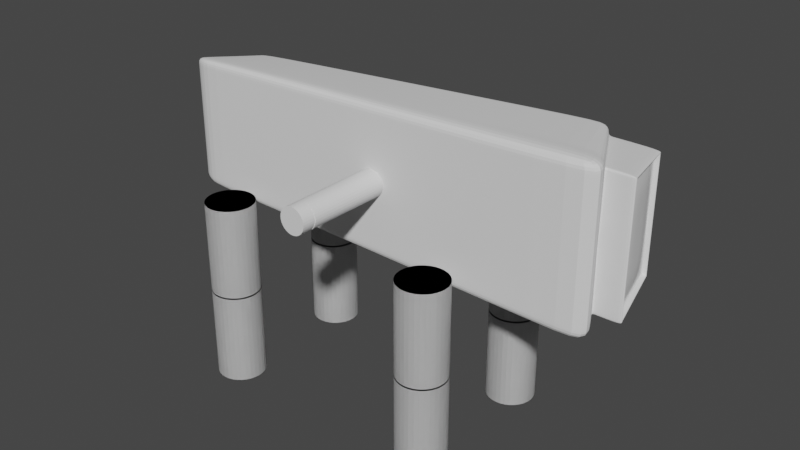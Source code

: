 # Source: robot_dog.blend  (saved by Blender 2.93.20; exported with 4.5.12 LTS)
import bpy
from mathutils import Matrix  # noqa: F401  (used for matrix-valued properties, if any)

bpy.ops.wm.read_factory_settings(use_empty=True)
scene = bpy.context.scene
scene.name = 'Scene'

# ---- collections
col_collection = bpy.data.collections.new('Collection'); scene.collection.children.link(col_collection)

# ---- world
world_world = bpy.data.worlds.new('World'); scene.world = world_world
world_world.use_nodes = True; world_world.node_tree.nodes.clear()
_N = world_world.node_tree.nodes; _L = world_world.node_tree.links
n0 = _N.new('ShaderNodeOutputWorld'); n0.name = 'World Output'; n0.location = (300, 300)
n1 = _N.new('ShaderNodeBackground'); n1.name = 'Background'; n1.location = (10, 300)
n1.inputs[0].default_value = (0.05088, 0.05088, 0.05088, 1.0)
_L.new(n1.outputs[0], n0.inputs[0])
n0.is_active_output = True
world_world.color = (0.05088, 0.05088, 0.05088)
world_world.use_sun_shadow = False
world_world.sun_shadow_jitter_overblur = 0.0

# ---- meshes
me_cube_003 = bpy.data.meshes.new('Cube.003')
me_cube_003.from_pydata([(-0.9187, 0.01932, 1.079), (-1.0, 0.01932, 1.432), (-0.9187, 0.2398, 1.079), (-1.0, 0.3018, 1.432), (0.765, 0.01538, 0.9477), (1.048, 0.0138, 1.432), (0.7647, 0.3065, 0.9477), (1.047, 0.3777, 1.432), (-0.9187, 0.2272, 1.079), (-1.0, 0.2533, 1.432), (0.7651, 0.269, 0.9477), (1.048, 0.3101, 1.432), (-1.061, 0.006743, 1.391), (-1.061, 0.2928, 1.391), (0.968, 0.355, 1.304), (-1.061, 0.2602, 1.391), (-0.9647, 0.2452, 1.101), (0.7941, 0.3108, 0.9689), (-0.9556, 0.2244, 1.101), (-0.9647, 0.01386, 1.101), (0.6681, 0.3048, 0.9477), (0.8058, 0.3643, 1.432), (0.6683, 0.01584, 0.9477), (0.8065, 0.01399, 1.432), (0.8065, 0.3008, 1.432), (0.6684, 0.2687, 0.9477), (0.733, 0.3459, 1.304), (0.7065, 0.311, 0.9689), (-0.8554, 0.2468, 1.079), (-0.8661, 0.01932, 1.432), (-0.8554, 0.2284, 1.079), (-0.8661, 0.3111, 1.432), (-0.8554, 0.01932, 1.079), (-0.8661, 0.2579, 1.432), (-0.9317, 0.304, 1.391), (-0.9055, 0.2557, 1.101), (0.9599, 0.00122, 1.288), (0.8041, 0.009179, 0.9868), (1.067, 0.005512, 1.29), (0.9985, 0.009179, 0.9868), (1.068, 0.2847, 1.29), (0.9991, 0.2566, 0.9851), (0.8329, 0.009179, 0.9868), (0.9886, 0.002162, 1.288), (0.9743, 0.006266, 1.304), (0.9693, 0.0009289, 1.305), (0.8, 0.01514, 0.9689), (0.7901, 0.009525, 0.9697), (0.9742, 0.2942, 1.304), (0.9721, 0.2992, 1.299), (0.9714, 0.3056, 1.309), (0.8036, 0.2693, 0.9744), (0.8, 0.2633, 0.9689), (0.7912, 0.2739, 0.9652), (1.097, 0.2942, 1.304), (1.098, 0.2859, 1.292), (1.093, 0.2992, 1.299), (1.097, 0.001946, 1.304), (1.098, 0.003176, 1.292), (1.018, 0.2693, 0.9744), (1.023, 0.2575, 0.9802), (1.015, 0.2633, 0.9689), (1.015, 0.0081, 0.9689), (1.023, 0.007869, 0.9803), (0.989, 0.2992, 1.299), (0.9925, 0.2942, 1.304), (1.003, 0.2942, 1.304), (1.001, 0.2992, 1.299), (0.8263, 0.0201, 0.9804), (0.8184, 0.01514, 0.9689), (0.8294, 0.01514, 0.9689), (0.9925, 0.006266, 1.304), (0.9948, 0.01238, 1.292), (1.004, 0.006266, 1.304), (0.8206, 0.2693, 0.9744), (0.8329, 0.2693, 0.9744), (0.8294, 0.2633, 0.9689), (0.8184, 0.2633, 0.9689), (-0.9187, 0.2164, 1.079), (1.048, 0.2946, 1.432), (-1.0, 0.2411, 1.432), (0.7651, 0.2558, 0.9477), (-1.061, 0.2471, 1.391), (-0.9561, 0.2134, 1.101), (0.8065, 0.2859, 1.432), (0.6684, 0.2555, 0.9477), (-0.8554, 0.2175, 1.079), (-0.8661, 0.2455, 1.432), (0.9977, 0.2438, 0.9852), (1.068, 0.2702, 1.29), (0.9713, 0.2898, 1.309), (0.9742, 0.2792, 1.304), (0.8, 0.2504, 0.9689), (0.7911, 0.2601, 0.9654), (1.097, 0.2792, 1.304), (1.098, 0.2717, 1.292), (1.023, 0.2452, 0.9802), (1.015, 0.2504, 0.9689), (0.8294, 0.2504, 0.9689), (0.8184, 0.2504, 0.9689), (1.003, 0.2792, 1.304), (0.9925, 0.2792, 1.304), (-1.056, 0.00706, 1.372), (-1.056, 0.2907, 1.372), (0.9603, 0.353, 1.289), (-1.056, 0.2587, 1.372), (0.7318, 0.3443, 1.289), (-0.9305, 0.3018, 1.372), (0.9529, 0.001574, 1.274), (1.064, 0.005676, 1.277), (1.065, 0.2834, 1.277), (0.9817, 0.002474, 1.274), (0.9645, 0.2978, 1.284), (0.9634, 0.3042, 1.294), (1.094, 0.2846, 1.279), (1.09, 0.2978, 1.284), (0.9938, 0.2978, 1.284), (0.9815, 0.2978, 1.284), (1.063, 0.269, 1.277), (-1.056, 0.2456, 1.372), (-0.9692, 0.2474, 1.12), (0.8021, 0.3128, 0.9844), (-0.9604, 0.2261, 1.12), (0.7077, 0.3126, 0.9844), (-0.9067, 0.2579, 1.12), (0.8113, 0.008811, 1.001), (1.002, 0.009009, 1.001), (1.001, 0.2579, 0.9992), (0.8113, 0.2706, 0.9894), (1.026, 0.2588, 0.9947), (0.8407, 0.2706, 0.9894), (-0.9609, 0.215, 1.12), (-0.9692, 0.01353, 1.12), (0.8401, 0.008854, 1.001), (0.7995, 0.2753, 0.9811), (1.021, 0.2706, 0.9894), (0.8284, 0.2706, 0.9894), (0.9997, 0.245, 0.9993), (1.033, 0.257, 1.138), (1.064, 0.1373, 1.277), (1.043, 0.007342, 1.139), (1.001, 0.127, 1.0), (1.043, 0.1322, 1.138), (1.047, 0.263, 1.207), (1.063, 0.2032, 1.277), (1.027, 0.008176, 1.07), (0.9998, 0.186, 0.9997), (1.016, 0.251, 1.069), (1.064, 0.0715, 1.277), (1.059, 0.006509, 1.208), (1.001, 0.06801, 1.0), (1.043, 0.1946, 1.138), (1.043, 0.06975, 1.139), (1.059, 0.1348, 1.207), (1.027, 0.1296, 1.069), (1.027, 0.06888, 1.069), (1.059, 0.07063, 1.208), (1.057, 0.1989, 1.207), (1.026, 0.1903, 1.069)], [], [(15, 9, 3, 13), (26, 21, 7, 14), (45, 36, 43, 72), (85, 81, 4, 22), (87, 80, 1, 29), (31, 3, 9, 33), (20, 6, 10, 25), (104, 14, 50, 113), (82, 80, 9, 15), (119, 82, 15, 105), (112, 49, 64, 117), (106, 26, 14, 104), (105, 15, 13, 103), (8, 18, 16, 2), (20, 27, 17, 6), (92, 52, 77, 99), (95, 89, 40, 55), (78, 83, 18, 8), (28, 35, 27, 20), (107, 34, 26, 106), (28, 20, 25, 30), (7, 21, 24, 11), (79, 84, 23, 5), (86, 85, 22, 32), (34, 31, 21, 26), (13, 3, 31, 34), (78, 86, 32, 0), (2, 28, 30, 8), (103, 13, 34, 107), (2, 16, 35, 28), (21, 31, 33, 24), (84, 87, 29, 23), (127, 41, 60, 129), (72, 43, 38, 58), (98, 76, 61, 97), (100, 73, 57, 94), (137, 88, 41, 127), (116, 67, 56, 115), (42, 68, 63, 39), (88, 39, 63, 96), (133, 42, 39, 126), (125, 37, 42, 133), (37, 47, 68, 42), (91, 44, 71, 101), (14, 7, 11, 50), (81, 93, 47, 4), (6, 17, 53, 10), (48, 49, 50), (51, 52, 53), (54, 55, 56), (59, 60, 61), (64, 65, 66, 67), (68, 69, 70), (71, 72, 73), (74, 75, 76, 77), (90, 45, 44, 91), (128, 51, 53, 134), (92, 46, 47, 93), (64, 49, 48, 65), (70, 62, 63, 68), (71, 44, 45, 72), (94, 57, 58, 95), (129, 60, 59, 135), (96, 63, 62, 97), (77, 52, 51, 74), (56, 67, 66, 54), (46, 69, 68, 47), (57, 73, 72, 58), (61, 76, 75, 59), (98, 70, 69, 99), (100, 66, 65, 101), (130, 75, 74, 136), (90, 79, 5, 45), (50, 11, 79, 90), (73, 100, 101, 71), (76, 98, 99, 77), (60, 96, 97, 61), (54, 94, 95, 55), (52, 92, 93, 53), (50, 90, 91, 48), (10, 53, 93, 81), (48, 91, 101, 65), (41, 88, 96, 60), (126, 39, 88, 137, 146, 141, 150), (66, 100, 94, 54), (70, 98, 97, 62), (24, 33, 87, 84), (8, 30, 86, 78), (30, 25, 85, 86), (11, 24, 84, 79), (0, 19, 83, 78), (58, 38, 89, 95), (46, 92, 99, 69), (102, 12, 82, 119), (12, 1, 80, 82), (33, 9, 80, 87), (25, 10, 81, 85), (132, 102, 119, 131), (38, 109, 148, 139, 144, 118, 89), (67, 116, 117, 64), (55, 114, 115, 56), (49, 112, 113, 50), (36, 108, 111, 43), (43, 111, 109, 38), (130, 116, 115, 135), (89, 118, 110, 40), (40, 110, 114, 55), (120, 103, 107, 124), (124, 107, 106, 123), (122, 105, 103, 120), (123, 106, 104, 121), (128, 112, 117, 136), (131, 119, 105, 122), (121, 104, 113, 134), (17, 121, 134, 53), (83, 131, 122, 18), (51, 128, 136, 74), (27, 123, 121, 17), (18, 122, 120, 16), (35, 124, 123, 27), (16, 120, 124, 35), (75, 130, 135, 59), (19, 132, 131, 83), (158, 146, 137, 147), (116, 130, 136, 117), (114, 129, 135, 115), (112, 128, 134, 113), (108, 125, 133, 111), (111, 133, 126, 145, 140, 149, 109), (118, 143, 138, 147, 137, 127, 110), (110, 127, 129, 114), (157, 151, 138, 143), (156, 152, 142, 153), (155, 150, 141, 154), (152, 155, 154, 142), (140, 145, 155, 152), (145, 126, 150, 155), (148, 156, 153, 139), (109, 149, 156, 148), (149, 140, 152, 156), (144, 157, 143, 118), (139, 153, 157, 144), (153, 142, 151, 157), (151, 158, 147, 138), (142, 154, 158, 151), (154, 141, 146, 158)])
_uv = me_cube_003.uv_layers.new(name='UVMap')
_uv.uv.foreach_set('vector', [0.5, 0.125, 0.625, 0.125, 0.625, 0.25, 0.5, 0.25, 0.5, 0.375, 0.625, 0.375, 0.625, 0.5, 0.5, 0.5, 0.0, 0.0, 0.0, 0.0, 0.0, 0.0, 0.0, 0.0, 0.25, 0.6315, 0.375, 0.6315, 0.375, 0.75, 0.25, 0.75, 0.8125, 0.6315, 0.875, 0.6315, 0.875, 0.75, 0.8125, 0.75, 0.8125, 0.5, 0.875, 0.5, 0.875, 0.625, 0.8125, 0.625, 0.25, 0.5, 0.375, 0.5, 0.375, 0.625, 0.25, 0.625, 0.4972, 0.5, 0.5, 0.5, 0.5009, 0.6129, 0.498, 0.6127, 0.5, 0.1185, 0.625, 0.1185, 0.625, 0.125, 0.5, 0.125, 0.4972, 0.1185, 0.5, 0.1185, 0.5, 0.125, 0.4972, 0.125, 0.4963, 0.625, 0.499, 0.625, 0.499, 0.625, 0.4963, 0.625, 0.4972, 0.375, 0.5, 0.375, 0.5, 0.5, 0.4972, 0.5, 0.4972, 0.125, 0.5, 0.125, 0.5, 0.25, 0.4972, 0.25, 0.375, 0.125, 0.4375, 0.125, 0.4375, 0.25, 0.375, 0.25, 0.375, 0.375, 0.4375, 0.375, 0.4375, 0.5, 0.375, 0.5, 0.4375, 0.6339, 0.4375, 0.6276, 0.4375, 0.6276, 0.4375, 0.6339, 0.4988, 0.6346, 0.497, 0.6389, 0.497, 0.6328, 0.4988, 0.6282, 0.375, 0.1185, 0.4375, 0.1185, 0.4375, 0.125, 0.375, 0.125, 0.375, 0.3125, 0.4375, 0.3125, 0.4375, 0.375, 0.375, 0.375, 0.4972, 0.3125, 0.5, 0.3125, 0.5, 0.375, 0.4972, 0.375, 0.1875, 0.5, 0.25, 0.5, 0.25, 0.625, 0.1875, 0.625, 0.625, 0.5, 0.75, 0.5, 0.75, 0.625, 0.625, 0.625, 0.625, 0.6315, 0.75, 0.6315, 0.75, 0.75, 0.625, 0.75, 0.1875, 0.6315, 0.25, 0.6315, 0.25, 0.75, 0.1875, 0.75, 0.5, 0.3125, 0.625, 0.3125, 0.625, 0.375, 0.5, 0.375, 0.5, 0.25, 0.625, 0.25, 0.625, 0.3125, 0.5, 0.3125, 0.125, 0.6315, 0.1875, 0.6315, 0.1875, 0.75, 0.125, 0.75, 0.125, 0.5, 0.1875, 0.5, 0.1875, 0.625, 0.125, 0.625, 0.4972, 0.25, 0.5, 0.25, 0.5, 0.3125, 0.4972, 0.3125, 0.375, 0.25, 0.4375, 0.25, 0.4375, 0.3125, 0.375, 0.3125, 0.75, 0.5, 0.8125, 0.5, 0.8125, 0.625, 0.75, 0.625, 0.75, 0.6315, 0.8125, 0.6315, 0.8125, 0.75, 0.75, 0.75, 0.4431, 0.6336, 0.4405, 0.6336, 0.4383, 0.6274, 0.4411, 0.6274, 0.0, 0.0, 0.0, 0.0, 0.0, 0.0, 0.0, 0.0, 0.4375, 0.6339, 0.4375, 0.6276, 0.4375, 0.6276, 0.4375, 0.6339, 0.5, 0.6336, 0.5, 0.7477, 0.5, 0.7477, 0.5, 0.6336, 0.4431, 0.6396, 0.4405, 0.6397, 0.4405, 0.6336, 0.4431, 0.6336, 0.4963, 0.625, 0.499, 0.625, 0.499, 0.625, 0.4963, 0.625, 0.0, 0.0, 0.0, 0.0, 0.0, 0.0, 0.0, 0.0, 0.0, 0.0, 0.0, 0.0, 0.0, 0.0, 0.0, 0.0, 0.0, 0.0, 0.0, 0.0, 0.0, 0.0, 0.0, 0.0, 0.0, 0.0, 0.0, 0.0, 0.0, 0.0, 0.0, 0.0, 0.0, 0.0, 0.0, 0.0, 0.0, 0.0, 0.0, 0.0, 0.5, 0.6336, 0.5, 0.7477, 0.5, 0.7477, 0.5, 0.6336, 0.5, 0.5, 0.625, 0.5, 0.625, 0.625, 0.5046, 0.6126, 0.375, 0.6315, 0.4291, 0.6292, 0.4321, 0.7503, 0.375, 0.75, 0.375, 0.5, 0.4375, 0.5, 0.4291, 0.6095, 0.375, 0.625, 0.5, 0.6273, 0.499, 0.625, 0.5045, 0.6227, 0.4385, 0.625, 0.4375, 0.6276, 0.4367, 0.6083, 0.5, 0.6273, 0.4988, 0.6282, 0.499, 0.625, 0.4385, 0.625, 0.4382, 0.625, 0.4375, 0.625, 0.499, 0.625, 0.5, 0.6273, 0.5, 0.6273, 0.499, 0.625, 0.4375, 0.7501, 0.4375, 0.75, 0.4375, 0.7474, 0.5, 0.7477, 0.5, 0.75, 0.5, 0.7477, 0.4385, 0.625, 0.4385, 0.625, 0.4375, 0.6276, 0.4375, 0.6276, 0.5044, 0.6293, 0.5009, 0.75, 0.5, 0.7477, 0.5, 0.6336, 0.4413, 0.625, 0.4385, 0.625, 0.4367, 0.6083, 0.4397, 0.6085, 0.4375, 0.6339, 0.4375, 0.7474, 0.4321, 0.7503, 0.4291, 0.6292, 0.499, 0.625, 0.499, 0.625, 0.5, 0.6273, 0.5, 0.6273, 0.4375, 0.7474, 0.4375, 0.7474, 0.4375, 0.75, 0.4375, 0.75, 0.5, 0.7477, 0.5, 0.7477, 0.5, 0.75, 0.5, 0.75, 0.5, 0.6336, 0.5, 0.7477, 0.499, 0.75, 0.4988, 0.6346, 0.4411, 0.6274, 0.4383, 0.6274, 0.4385, 0.625, 0.4413, 0.625, 0.4375, 0.6337, 0.4375, 0.75, 0.4375, 0.7474, 0.4375, 0.6339, 0.4375, 0.6276, 0.4375, 0.6276, 0.4385, 0.625, 0.4385, 0.625, 0.499, 0.625, 0.499, 0.625, 0.5, 0.6273, 0.5, 0.6273, 0.4375, 0.7474, 0.4375, 0.7474, 0.4375, 0.75, 0.4375, 0.75, 0.5, 0.7477, 0.5, 0.7477, 0.5, 0.75, 0.5, 0.75, 0.4375, 0.6276, 0.4375, 0.6276, 0.4385, 0.625, 0.4385, 0.625, 0.4375, 0.6339, 0.4375, 0.7474, 0.4375, 0.7474, 0.4375, 0.6339, 0.5, 0.6336, 0.5, 0.6273, 0.5, 0.6273, 0.5, 0.6336, 0.4413, 0.625, 0.4385, 0.625, 0.4385, 0.625, 0.4413, 0.625, 0.5044, 0.6293, 0.625, 0.6315, 0.625, 0.75, 0.5009, 0.75, 0.5045, 0.6227, 0.625, 0.625, 0.625, 0.6315, 0.5044, 0.6293, 0.5, 0.7477, 0.5, 0.6336, 0.5, 0.6336, 0.5, 0.7477, 0.4375, 0.6276, 0.4375, 0.6339, 0.4375, 0.6339, 0.4375, 0.6276, 0.4375, 0.6273, 0.4375, 0.6337, 0.4375, 0.6339, 0.4375, 0.6276, 0.5, 0.6273, 0.5, 0.6336, 0.4988, 0.6346, 0.4988, 0.6282, 0.4375, 0.6276, 0.4375, 0.6339, 0.4291, 0.6292, 0.429, 0.6225, 0.5045, 0.6227, 0.5044, 0.6293, 0.5, 0.6336, 0.5, 0.6273, 0.375, 0.625, 0.429, 0.6225, 0.4291, 0.6292, 0.375, 0.6315, 0.5, 0.6273, 0.5, 0.6336, 0.5, 0.6336, 0.5, 0.6273, 0.0, 0.0, 0.0, 0.0, 0.0, 0.0, 0.0, 0.0, 0.4434, 0.75, 0.4408, 0.75, 0.4405, 0.6397, 0.4431, 0.6396, 0.4432, 0.6672, 0.4433, 0.6948, 0.4433, 0.7224, 0.5, 0.6273, 0.5, 0.6336, 0.5, 0.6336, 0.5, 0.6273, 0.4375, 0.7474, 0.4375, 0.6339, 0.4375, 0.6339, 0.4375, 0.7474, 0.75, 0.625, 0.8125, 0.625, 0.8125, 0.6315, 0.75, 0.6315, 0.125, 0.625, 0.1875, 0.625, 0.1875, 0.6315, 0.125, 0.6315, 0.1875, 0.625, 0.25, 0.625, 0.25, 0.6315, 0.1875, 0.6315, 0.625, 0.625, 0.75, 0.625, 0.75, 0.6315, 0.625, 0.6315, 0.375, 0.0, 0.4375, 0.0, 0.4375, 0.1185, 0.375, 0.1185, 0.499, 0.75, 0.4969, 0.75, 0.497, 0.6389, 0.4988, 0.6346, 0.4375, 0.7474, 0.4375, 0.6339, 0.4375, 0.6339, 0.4375, 0.7474, 0.4972, 0.0, 0.5, 0.0, 0.5, 0.1185, 0.4972, 0.1185, 0.5, 0.0, 0.625, 0.0, 0.625, 0.1185, 0.5, 0.1185, 0.8125, 0.625, 0.875, 0.625, 0.875, 0.6315, 0.8125, 0.6315, 0.25, 0.625, 0.375, 0.625, 0.375, 0.6315, 0.25, 0.6315, 0.4404, 0.0, 0.4972, 0.0, 0.4972, 0.1185, 0.4404, 0.1185, 0.4969, 0.75, 0.4944, 0.75, 0.4944, 0.7222, 0.4944, 0.6945, 0.4944, 0.6667, 0.4945, 0.639, 0.497, 0.6389, 0.499, 0.625, 0.4963, 0.625, 0.4963, 0.625, 0.499, 0.625, 0.4988, 0.6282, 0.4961, 0.6282, 0.4963, 0.625, 0.499, 0.625, 0.499, 0.625, 0.4963, 0.625, 0.498, 0.6127, 0.5009, 0.6129, 0.0, 0.0, 0.0, 0.0, 0.0, 0.0, 0.0, 0.0, 0.0, 0.0, 0.0, 0.0, 0.0, 0.0, 0.0, 0.0, 0.4413, 0.625, 0.4963, 0.625, 0.4963, 0.625, 0.4413, 0.625, 0.497, 0.6389, 0.4945, 0.639, 0.4945, 0.6329, 0.497, 0.6328, 0.497, 0.6328, 0.4945, 0.6329, 0.4961, 0.6282, 0.4988, 0.6282, 0.4404, 0.25, 0.4972, 0.25, 0.4972, 0.3125, 0.4404, 0.3125, 0.4404, 0.3125, 0.4972, 0.3125, 0.4972, 0.375, 0.4404, 0.375, 0.4404, 0.125, 0.4972, 0.125, 0.4972, 0.25, 0.4404, 0.25, 0.4404, 0.375, 0.4972, 0.375, 0.4972, 0.5, 0.4404, 0.5, 0.4413, 0.625, 0.4963, 0.625, 0.4963, 0.625, 0.4413, 0.625, 0.4404, 0.1185, 0.4972, 0.1185, 0.4972, 0.125, 0.4404, 0.125, 0.4404, 0.5, 0.4972, 0.5, 0.498, 0.6127, 0.4397, 0.6085, 0.4375, 0.5, 0.4404, 0.5, 0.4397, 0.6085, 0.4367, 0.6083, 0.4375, 0.1185, 0.4404, 0.1185, 0.4404, 0.125, 0.4375, 0.125, 0.4385, 0.625, 0.4413, 0.625, 0.4413, 0.625, 0.4385, 0.625, 0.4375, 0.375, 0.4404, 0.375, 0.4404, 0.5, 0.4375, 0.5, 0.4375, 0.125, 0.4404, 0.125, 0.4404, 0.25, 0.4375, 0.25, 0.4375, 0.3125, 0.4404, 0.3125, 0.4404, 0.375, 0.4375, 0.375, 0.4375, 0.25, 0.4404, 0.25, 0.4404, 0.3125, 0.4375, 0.3125, 0.4385, 0.625, 0.4413, 0.625, 0.4413, 0.625, 0.4385, 0.625, 0.4375, 0.0, 0.4404, 0.0, 0.4404, 0.1185, 0.4375, 0.1185, 0.456, 0.6671, 0.4432, 0.6672, 0.4431, 0.6396, 0.456, 0.6395, 0.4963, 0.625, 0.4413, 0.625, 0.4413, 0.625, 0.4963, 0.625, 0.4961, 0.6282, 0.4411, 0.6274, 0.4413, 0.625, 0.4963, 0.625, 0.4963, 0.625, 0.4413, 0.625, 0.4397, 0.6085, 0.498, 0.6127, 0.0, 0.0, 0.0, 0.0, 0.0, 0.0, 0.0, 0.0, 0.0, 0.0, 0.0, 0.0, 0.0, 0.0, 0.0, 0.0, 0.0, 0.0, 0.0, 0.0, 0.0, 0.0, 0.4945, 0.639, 0.4816, 0.6391, 0.4688, 0.6393, 0.456, 0.6395, 0.4431, 0.6396, 0.4431, 0.6336, 0.4945, 0.6329, 0.4945, 0.6329, 0.4431, 0.6336, 0.4411, 0.6274, 0.4961, 0.6282, 0.4816, 0.6668, 0.4688, 0.667, 0.4688, 0.6393, 0.4816, 0.6391, 0.4816, 0.7223, 0.4689, 0.7223, 0.4689, 0.6946, 0.4816, 0.6946, 0.4561, 0.7224, 0.4433, 0.7224, 0.4433, 0.6948, 0.4561, 0.6947, 0.4689, 0.7223, 0.4561, 0.7224, 0.4561, 0.6947, 0.4689, 0.6946, 0.4689, 0.75, 0.4562, 0.75, 0.4561, 0.7224, 0.4689, 0.7223, 0.4562, 0.75, 0.4434, 0.75, 0.4433, 0.7224, 0.4561, 0.7224, 0.4944, 0.7222, 0.4816, 0.7223, 0.4816, 0.6946, 0.4944, 0.6945, 0.4944, 0.75, 0.4816, 0.75, 0.4816, 0.7223, 0.4944, 0.7222, 0.4816, 0.75, 0.4689, 0.75, 0.4689, 0.7223, 0.4816, 0.7223, 0.4944, 0.6667, 0.4816, 0.6668, 0.4816, 0.6391, 0.4945, 0.639, 0.4944, 0.6945, 0.4816, 0.6946, 0.4816, 0.6668, 0.4944, 0.6667, 0.4816, 0.6946, 0.4689, 0.6946, 0.4688, 0.667, 0.4816, 0.6668, 0.4688, 0.667, 0.456, 0.6671, 0.456, 0.6395, 0.4688, 0.6393, 0.4689, 0.6946, 0.4561, 0.6947, 0.456, 0.6671, 0.4688, 0.667, 0.4561, 0.6947, 0.4433, 0.6948, 0.4432, 0.6672, 0.456, 0.6671])
me_cube_003.materials.append(None)
me_cube_003.use_remesh_fix_poles = True
me_cube_003.use_remesh_preserve_attributes = False
me_cube_003.use_mirror_x = True
me_cube_003.update()
me_cylinder_001 = bpy.data.meshes.new('Cylinder.001')
me_cylinder_001.from_pydata([(0.0, 1.0, -1.0), (0.0, 1.0, 1.0), (0.1951, 0.9808, -1.0), (0.1951, 0.9808, 1.0), (0.3827, 0.9239, -1.0), (0.3827, 0.9239, 1.0), (0.5556, 0.8315, -1.0), (0.5556, 0.8315, 1.0), (0.7071, 0.7071, -1.0), (0.7071, 0.7071, 1.0), (0.8315, 0.5556, -1.0), (0.8315, 0.5556, 1.0), (0.9239, 0.3827, -1.0), (0.9239, 0.3827, 1.0), (0.9808, 0.1951, -1.0), (0.9808, 0.1951, 1.0), (1.0, -4.371e-08, -1.0), (1.0, -4.371e-08, 1.0), (0.9808, -0.1951, -1.0), (0.9808, -0.1951, 1.0), (0.9239, -0.3827, -1.0), (0.9239, -0.3827, 1.0), (0.8315, -0.5556, -1.0), (0.8315, -0.5556, 1.0), (0.7071, -0.7071, -1.0), (0.7071, -0.7071, 1.0), (0.5556, -0.8315, -1.0), (0.5556, -0.8315, 1.0), (0.3827, -0.9239, -1.0), (0.3827, -0.9239, 1.0), (0.1951, -0.9808, -1.0), (0.1951, -0.9808, 1.0), (-8.742e-08, -1.0, -1.0), (-8.742e-08, -1.0, 1.0), (-0.1951, -0.9808, -1.0), (-0.1951, -0.9808, 1.0), (-0.3827, -0.9239, -1.0), (-0.3827, -0.9239, 1.0), (-0.5556, -0.8315, -1.0), (-0.5556, -0.8315, 1.0), (-0.7071, -0.7071, -1.0), (-0.7071, -0.7071, 1.0), (-0.8315, -0.5556, -1.0), (-0.8315, -0.5556, 1.0), (-0.9239, -0.3827, -1.0), (-0.9239, -0.3827, 1.0), (-0.9808, -0.1951, -1.0), (-0.9808, -0.1951, 1.0), (-1.0, 1.192e-08, -1.0), (-1.0, 1.192e-08, 1.0), (-0.9808, 0.1951, -1.0), (-0.9808, 0.1951, 1.0), (-0.9239, 0.3827, -1.0), (-0.9239, 0.3827, 1.0), (-0.8315, 0.5556, -1.0), (-0.8315, 0.5556, 1.0), (-0.7071, 0.7071, -1.0), (-0.7071, 0.7071, 1.0), (-0.5556, 0.8315, -1.0), (-0.5556, 0.8315, 1.0), (-0.3827, 0.9239, -1.0), (-0.3827, 0.9239, 1.0), (-0.1951, 0.9808, -1.0), (-0.1951, 0.9808, 1.0)], [], [(0, 1, 3, 2), (2, 3, 5, 4), (4, 5, 7, 6), (6, 7, 9, 8), (8, 9, 11, 10), (10, 11, 13, 12), (12, 13, 15, 14), (14, 15, 17, 16), (16, 17, 19, 18), (18, 19, 21, 20), (20, 21, 23, 22), (22, 23, 25, 24), (24, 25, 27, 26), (26, 27, 29, 28), (28, 29, 31, 30), (30, 31, 33, 32), (32, 33, 35, 34), (34, 35, 37, 36), (36, 37, 39, 38), (38, 39, 41, 40), (40, 41, 43, 42), (42, 43, 45, 44), (44, 45, 47, 46), (46, 47, 49, 48), (48, 49, 51, 50), (50, 51, 53, 52), (52, 53, 55, 54), (54, 55, 57, 56), (56, 57, 59, 58), (58, 59, 61, 60), (3, 1, 63, 61, 59, 57, 55, 53, 51, 49, 47, 45, 43, 41, 39, 37, 35, 33, 31, 29, 27, 25, 23, 21, 19, 17, 15, 13, 11, 9, 7, 5), (60, 61, 63, 62), (62, 63, 1, 0), (0, 2, 4, 6, 8, 10, 12, 14, 16, 18, 20, 22, 24, 26, 28, 30, 32, 34, 36, 38, 40, 42, 44, 46, 48, 50, 52, 54, 56, 58, 60, 62)])
_uv = me_cylinder_001.uv_layers.new(name='UVMap')
_uv.uv.foreach_set('vector', [1.0, 0.5, 1.0, 1.0, 0.9688, 1.0, 0.9688, 0.5, 0.9688, 0.5, 0.9688, 1.0, 0.9375, 1.0, 0.9375, 0.5, 0.9375, 0.5, 0.9375, 1.0, 0.9062, 1.0, 0.9062, 0.5, 0.9062, 0.5, 0.9062, 1.0, 0.875, 1.0, 0.875, 0.5, 0.875, 0.5, 0.875, 1.0, 0.8438, 1.0, 0.8438, 0.5, 0.8438, 0.5, 0.8438, 1.0, 0.8125, 1.0, 0.8125, 0.5, 0.8125, 0.5, 0.8125, 1.0, 0.7812, 1.0, 0.7812, 0.5, 0.7812, 0.5, 0.7812, 1.0, 0.75, 1.0, 0.75, 0.5, 0.75, 0.5, 0.75, 1.0, 0.7188, 1.0, 0.7188, 0.5, 0.7188, 0.5, 0.7188, 1.0, 0.6875, 1.0, 0.6875, 0.5, 0.6875, 0.5, 0.6875, 1.0, 0.6562, 1.0, 0.6562, 0.5, 0.6562, 0.5, 0.6562, 1.0, 0.625, 1.0, 0.625, 0.5, 0.625, 0.5, 0.625, 1.0, 0.5938, 1.0, 0.5938, 0.5, 0.5938, 0.5, 0.5938, 1.0, 0.5625, 1.0, 0.5625, 0.5, 0.5625, 0.5, 0.5625, 1.0, 0.5312, 1.0, 0.5312, 0.5, 0.5312, 0.5, 0.5312, 1.0, 0.5, 1.0, 0.5, 0.5, 0.5, 0.5, 0.5, 1.0, 0.4688, 1.0, 0.4688, 0.5, 0.4688, 0.5, 0.4688, 1.0, 0.4375, 1.0, 0.4375, 0.5, 0.4375, 0.5, 0.4375, 1.0, 0.4062, 1.0, 0.4062, 0.5, 0.4062, 0.5, 0.4062, 1.0, 0.375, 1.0, 0.375, 0.5, 0.375, 0.5, 0.375, 1.0, 0.3438, 1.0, 0.3438, 0.5, 0.3438, 0.5, 0.3438, 1.0, 0.3125, 1.0, 0.3125, 0.5, 0.3125, 0.5, 0.3125, 1.0, 0.2812, 1.0, 0.2812, 0.5, 0.2812, 0.5, 0.2812, 1.0, 0.25, 1.0, 0.25, 0.5, 0.25, 0.5, 0.25, 1.0, 0.2188, 1.0, 0.2188, 0.5, 0.2188, 0.5, 0.2188, 1.0, 0.1875, 1.0, 0.1875, 0.5, 0.1875, 0.5, 0.1875, 1.0, 0.1562, 1.0, 0.1562, 0.5, 0.1562, 0.5, 0.1562, 1.0, 0.125, 1.0, 0.125, 0.5, 0.125, 0.5, 0.125, 1.0, 0.09375, 1.0, 0.09375, 0.5, 0.09375, 0.5, 0.09375, 1.0, 0.0625, 1.0, 0.0625, 0.5, 0.2968, 0.4854, 0.25, 0.49, 0.2032, 0.4854, 0.1582, 0.4717, 0.1167, 0.4496, 0.08029, 0.4197, 0.05045, 0.3833, 0.02827, 0.3418, 0.01461, 0.2968, 0.01, 0.25, 0.01461, 0.2032, 0.02827, 0.1582, 0.05045, 0.1167, 0.08029, 0.08029, 0.1167, 0.05045, 0.1582, 0.02827, 0.2032, 0.01461, 0.25, 0.01, 0.2968, 0.01461, 0.3418, 0.02827, 0.3833, 0.05045, 0.4197, 0.08029, 0.4496, 0.1167, 0.4717, 0.1582, 0.4854, 0.2032, 0.49, 0.25, 0.4854, 0.2968, 0.4717, 0.3418, 0.4496, 0.3833, 0.4197, 0.4197, 0.3833, 0.4496, 0.3418, 0.4717, 0.0625, 0.5, 0.0625, 1.0, 0.03125, 1.0, 0.03125, 0.5, 0.03125, 0.5, 0.03125, 1.0, 0.0, 1.0, 0.0, 0.5, 0.75, 0.49, 0.7968, 0.4854, 0.8418, 0.4717, 0.8833, 0.4496, 0.9197, 0.4197, 0.9496, 0.3833, 0.9717, 0.3418, 0.9854, 0.2968, 0.99, 0.25, 0.9854, 0.2032, 0.9717, 0.1582, 0.9496, 0.1167, 0.9197, 0.08029, 0.8833, 0.05045, 0.8418, 0.02827, 0.7968, 0.01461, 0.75, 0.01, 0.7032, 0.01461, 0.6582, 0.02827, 0.6167, 0.05045, 0.5803, 0.08029, 0.5504, 0.1167, 0.5283, 0.1582, 0.5146, 0.2032, 0.51, 0.25, 0.5146, 0.2968, 0.5283, 0.3418, 0.5504, 0.3833, 0.5803, 0.4197, 0.6167, 0.4496, 0.6582, 0.4717, 0.7032, 0.4854])
me_cylinder_001.use_remesh_fix_poles = True
me_cylinder_001.use_remesh_preserve_attributes = False
me_cylinder_001.update()
me_cylinder_002 = bpy.data.meshes.new('Cylinder.002')
me_cylinder_002.from_pydata([(0.0, 1.0, -1.0), (0.0, 1.0, 1.0), (0.1951, 0.9808, -1.0), (0.1951, 0.9808, 1.0), (0.3827, 0.9239, -1.0), (0.3827, 0.9239, 1.0), (0.5556, 0.8315, -1.0), (0.5556, 0.8315, 1.0), (0.7071, 0.7071, -1.0), (0.7071, 0.7071, 1.0), (0.8315, 0.5556, -1.0), (0.8315, 0.5556, 1.0), (0.9239, 0.3827, -1.0), (0.9239, 0.3827, 1.0), (0.9808, 0.1951, -1.0), (0.9808, 0.1951, 1.0), (1.0, -4.371e-08, -1.0), (1.0, -4.371e-08, 1.0), (0.9808, -0.1951, -1.0), (0.9808, -0.1951, 1.0), (0.9239, -0.3827, -1.0), (0.9239, -0.3827, 1.0), (0.8315, -0.5556, -1.0), (0.8315, -0.5556, 1.0), (0.7071, -0.7071, -1.0), (0.7071, -0.7071, 1.0), (0.5556, -0.8315, -1.0), (0.5556, -0.8315, 1.0), (0.3827, -0.9239, -1.0), (0.3827, -0.9239, 1.0), (0.1951, -0.9808, -1.0), (0.1951, -0.9808, 1.0), (-8.742e-08, -1.0, -1.0), (-8.742e-08, -1.0, 1.0), (-0.1951, -0.9808, -1.0), (-0.1951, -0.9808, 1.0), (-0.3827, -0.9239, -1.0), (-0.3827, -0.9239, 1.0), (-0.5556, -0.8315, -1.0), (-0.5556, -0.8315, 1.0), (-0.7071, -0.7071, -1.0), (-0.7071, -0.7071, 1.0), (-0.8315, -0.5556, -1.0), (-0.8315, -0.5556, 1.0), (-0.9239, -0.3827, -1.0), (-0.9239, -0.3827, 1.0), (-0.9808, -0.1951, -1.0), (-0.9808, -0.1951, 1.0), (-1.0, 1.192e-08, -1.0), (-1.0, 1.192e-08, 1.0), (-0.9808, 0.1951, -1.0), (-0.9808, 0.1951, 1.0), (-0.9239, 0.3827, -1.0), (-0.9239, 0.3827, 1.0), (-0.8315, 0.5556, -1.0), (-0.8315, 0.5556, 1.0), (-0.7071, 0.7071, -1.0), (-0.7071, 0.7071, 1.0), (-0.5556, 0.8315, -1.0), (-0.5556, 0.8315, 1.0), (-0.3827, 0.9239, -1.0), (-0.3827, 0.9239, 1.0), (-0.1951, 0.9808, -1.0), (-0.1951, 0.9808, 1.0)], [], [(0, 1, 3, 2), (2, 3, 5, 4), (4, 5, 7, 6), (6, 7, 9, 8), (8, 9, 11, 10), (10, 11, 13, 12), (12, 13, 15, 14), (14, 15, 17, 16), (16, 17, 19, 18), (18, 19, 21, 20), (20, 21, 23, 22), (22, 23, 25, 24), (24, 25, 27, 26), (26, 27, 29, 28), (28, 29, 31, 30), (30, 31, 33, 32), (32, 33, 35, 34), (34, 35, 37, 36), (36, 37, 39, 38), (38, 39, 41, 40), (40, 41, 43, 42), (42, 43, 45, 44), (44, 45, 47, 46), (46, 47, 49, 48), (48, 49, 51, 50), (50, 51, 53, 52), (52, 53, 55, 54), (54, 55, 57, 56), (56, 57, 59, 58), (58, 59, 61, 60), (3, 1, 63, 61, 59, 57, 55, 53, 51, 49, 47, 45, 43, 41, 39, 37, 35, 33, 31, 29, 27, 25, 23, 21, 19, 17, 15, 13, 11, 9, 7, 5), (60, 61, 63, 62), (62, 63, 1, 0), (0, 2, 4, 6, 8, 10, 12, 14, 16, 18, 20, 22, 24, 26, 28, 30, 32, 34, 36, 38, 40, 42, 44, 46, 48, 50, 52, 54, 56, 58, 60, 62)])
_uv = me_cylinder_002.uv_layers.new(name='UVMap')
_uv.uv.foreach_set('vector', [1.0, 0.5, 1.0, 1.0, 0.9688, 1.0, 0.9688, 0.5, 0.9688, 0.5, 0.9688, 1.0, 0.9375, 1.0, 0.9375, 0.5, 0.9375, 0.5, 0.9375, 1.0, 0.9062, 1.0, 0.9062, 0.5, 0.9062, 0.5, 0.9062, 1.0, 0.875, 1.0, 0.875, 0.5, 0.875, 0.5, 0.875, 1.0, 0.8438, 1.0, 0.8438, 0.5, 0.8438, 0.5, 0.8438, 1.0, 0.8125, 1.0, 0.8125, 0.5, 0.8125, 0.5, 0.8125, 1.0, 0.7812, 1.0, 0.7812, 0.5, 0.7812, 0.5, 0.7812, 1.0, 0.75, 1.0, 0.75, 0.5, 0.75, 0.5, 0.75, 1.0, 0.7188, 1.0, 0.7188, 0.5, 0.7188, 0.5, 0.7188, 1.0, 0.6875, 1.0, 0.6875, 0.5, 0.6875, 0.5, 0.6875, 1.0, 0.6562, 1.0, 0.6562, 0.5, 0.6562, 0.5, 0.6562, 1.0, 0.625, 1.0, 0.625, 0.5, 0.625, 0.5, 0.625, 1.0, 0.5938, 1.0, 0.5938, 0.5, 0.5938, 0.5, 0.5938, 1.0, 0.5625, 1.0, 0.5625, 0.5, 0.5625, 0.5, 0.5625, 1.0, 0.5312, 1.0, 0.5312, 0.5, 0.5312, 0.5, 0.5312, 1.0, 0.5, 1.0, 0.5, 0.5, 0.5, 0.5, 0.5, 1.0, 0.4688, 1.0, 0.4688, 0.5, 0.4688, 0.5, 0.4688, 1.0, 0.4375, 1.0, 0.4375, 0.5, 0.4375, 0.5, 0.4375, 1.0, 0.4062, 1.0, 0.4062, 0.5, 0.4062, 0.5, 0.4062, 1.0, 0.375, 1.0, 0.375, 0.5, 0.375, 0.5, 0.375, 1.0, 0.3438, 1.0, 0.3438, 0.5, 0.3438, 0.5, 0.3438, 1.0, 0.3125, 1.0, 0.3125, 0.5, 0.3125, 0.5, 0.3125, 1.0, 0.2812, 1.0, 0.2812, 0.5, 0.2812, 0.5, 0.2812, 1.0, 0.25, 1.0, 0.25, 0.5, 0.25, 0.5, 0.25, 1.0, 0.2188, 1.0, 0.2188, 0.5, 0.2188, 0.5, 0.2188, 1.0, 0.1875, 1.0, 0.1875, 0.5, 0.1875, 0.5, 0.1875, 1.0, 0.1562, 1.0, 0.1562, 0.5, 0.1562, 0.5, 0.1562, 1.0, 0.125, 1.0, 0.125, 0.5, 0.125, 0.5, 0.125, 1.0, 0.09375, 1.0, 0.09375, 0.5, 0.09375, 0.5, 0.09375, 1.0, 0.0625, 1.0, 0.0625, 0.5, 0.2968, 0.4854, 0.25, 0.49, 0.2032, 0.4854, 0.1582, 0.4717, 0.1167, 0.4496, 0.08029, 0.4197, 0.05045, 0.3833, 0.02827, 0.3418, 0.01461, 0.2968, 0.01, 0.25, 0.01461, 0.2032, 0.02827, 0.1582, 0.05045, 0.1167, 0.08029, 0.08029, 0.1167, 0.05045, 0.1582, 0.02827, 0.2032, 0.01461, 0.25, 0.01, 0.2968, 0.01461, 0.3418, 0.02827, 0.3833, 0.05045, 0.4197, 0.08029, 0.4496, 0.1167, 0.4717, 0.1582, 0.4854, 0.2032, 0.49, 0.25, 0.4854, 0.2968, 0.4717, 0.3418, 0.4496, 0.3833, 0.4197, 0.4197, 0.3833, 0.4496, 0.3418, 0.4717, 0.0625, 0.5, 0.0625, 1.0, 0.03125, 1.0, 0.03125, 0.5, 0.03125, 0.5, 0.03125, 1.0, 0.0, 1.0, 0.0, 0.5, 0.75, 0.49, 0.7968, 0.4854, 0.8418, 0.4717, 0.8833, 0.4496, 0.9197, 0.4197, 0.9496, 0.3833, 0.9717, 0.3418, 0.9854, 0.2968, 0.99, 0.25, 0.9854, 0.2032, 0.9717, 0.1582, 0.9496, 0.1167, 0.9197, 0.08029, 0.8833, 0.05045, 0.8418, 0.02827, 0.7968, 0.01461, 0.75, 0.01, 0.7032, 0.01461, 0.6582, 0.02827, 0.6167, 0.05045, 0.5803, 0.08029, 0.5504, 0.1167, 0.5283, 0.1582, 0.5146, 0.2032, 0.51, 0.25, 0.5146, 0.2968, 0.5283, 0.3418, 0.5504, 0.3833, 0.5803, 0.4197, 0.6167, 0.4496, 0.6582, 0.4717, 0.7032, 0.4854])
me_cylinder_002.use_remesh_fix_poles = True
me_cylinder_002.use_remesh_preserve_attributes = False
me_cylinder_002.update()
me_cylinder_006 = bpy.data.meshes.new('Cylinder.006')
me_cylinder_006.from_pydata([(0.0, 1.0, -1.0), (0.0, 1.0, 1.0), (0.1951, 0.9808, -1.0), (0.1951, 0.9808, 1.0), (0.3827, 0.9239, -1.0), (0.3827, 0.9239, 1.0), (0.5556, 0.8315, -1.0), (0.5556, 0.8315, 1.0), (0.7071, 0.7071, -1.0), (0.7071, 0.7071, 1.0), (0.8315, 0.5556, -1.0), (0.8315, 0.5556, 1.0), (0.9239, 0.3827, -1.0), (0.9239, 0.3827, 1.0), (0.9808, 0.1951, -1.0), (0.9808, 0.1951, 1.0), (1.0, -4.371e-08, -1.0), (1.0, -4.371e-08, 1.0), (0.9808, -0.1951, -1.0), (0.9808, -0.1951, 1.0), (0.9239, -0.3827, -1.0), (0.9239, -0.3827, 1.0), (0.8315, -0.5556, -1.0), (0.8315, -0.5556, 1.0), (0.7071, -0.7071, -1.0), (0.7071, -0.7071, 1.0), (0.5556, -0.8315, -1.0), (0.5556, -0.8315, 1.0), (0.3827, -0.9239, -1.0), (0.3827, -0.9239, 1.0), (0.1951, -0.9808, -1.0), (0.1951, -0.9808, 1.0), (-8.742e-08, -1.0, -1.0), (-8.742e-08, -1.0, 1.0), (-0.1951, -0.9808, -1.0), (-0.1951, -0.9808, 1.0), (-0.3827, -0.9239, -1.0), (-0.3827, -0.9239, 1.0), (-0.5556, -0.8315, -1.0), (-0.5556, -0.8315, 1.0), (-0.7071, -0.7071, -1.0), (-0.7071, -0.7071, 1.0), (-0.8315, -0.5556, -1.0), (-0.8315, -0.5556, 1.0), (-0.9239, -0.3827, -1.0), (-0.9239, -0.3827, 1.0), (-0.9808, -0.1951, -1.0), (-0.9808, -0.1951, 1.0), (-1.0, 1.192e-08, -1.0), (-1.0, 1.192e-08, 1.0), (-0.9808, 0.1951, -1.0), (-0.9808, 0.1951, 1.0), (-0.9239, 0.3827, -1.0), (-0.9239, 0.3827, 1.0), (-0.8315, 0.5556, -1.0), (-0.8315, 0.5556, 1.0), (-0.7071, 0.7071, -1.0), (-0.7071, 0.7071, 1.0), (-0.5556, 0.8315, -1.0), (-0.5556, 0.8315, 1.0), (-0.3827, 0.9239, -1.0), (-0.3827, 0.9239, 1.0), (-0.1951, 0.9808, -1.0), (-0.1951, 0.9808, 1.0)], [], [(0, 1, 3, 2), (2, 3, 5, 4), (4, 5, 7, 6), (6, 7, 9, 8), (8, 9, 11, 10), (10, 11, 13, 12), (12, 13, 15, 14), (14, 15, 17, 16), (16, 17, 19, 18), (18, 19, 21, 20), (20, 21, 23, 22), (22, 23, 25, 24), (24, 25, 27, 26), (26, 27, 29, 28), (28, 29, 31, 30), (30, 31, 33, 32), (32, 33, 35, 34), (34, 35, 37, 36), (36, 37, 39, 38), (38, 39, 41, 40), (40, 41, 43, 42), (42, 43, 45, 44), (44, 45, 47, 46), (46, 47, 49, 48), (48, 49, 51, 50), (50, 51, 53, 52), (52, 53, 55, 54), (54, 55, 57, 56), (56, 57, 59, 58), (58, 59, 61, 60), (3, 1, 63, 61, 59, 57, 55, 53, 51, 49, 47, 45, 43, 41, 39, 37, 35, 33, 31, 29, 27, 25, 23, 21, 19, 17, 15, 13, 11, 9, 7, 5), (60, 61, 63, 62), (62, 63, 1, 0), (0, 2, 4, 6, 8, 10, 12, 14, 16, 18, 20, 22, 24, 26, 28, 30, 32, 34, 36, 38, 40, 42, 44, 46, 48, 50, 52, 54, 56, 58, 60, 62)])
_uv = me_cylinder_006.uv_layers.new(name='UVMap')
_uv.uv.foreach_set('vector', [1.0, 0.5, 1.0, 1.0, 0.9688, 1.0, 0.9688, 0.5, 0.9688, 0.5, 0.9688, 1.0, 0.9375, 1.0, 0.9375, 0.5, 0.9375, 0.5, 0.9375, 1.0, 0.9062, 1.0, 0.9062, 0.5, 0.9062, 0.5, 0.9062, 1.0, 0.875, 1.0, 0.875, 0.5, 0.875, 0.5, 0.875, 1.0, 0.8438, 1.0, 0.8438, 0.5, 0.8438, 0.5, 0.8438, 1.0, 0.8125, 1.0, 0.8125, 0.5, 0.8125, 0.5, 0.8125, 1.0, 0.7812, 1.0, 0.7812, 0.5, 0.7812, 0.5, 0.7812, 1.0, 0.75, 1.0, 0.75, 0.5, 0.75, 0.5, 0.75, 1.0, 0.7188, 1.0, 0.7188, 0.5, 0.7188, 0.5, 0.7188, 1.0, 0.6875, 1.0, 0.6875, 0.5, 0.6875, 0.5, 0.6875, 1.0, 0.6562, 1.0, 0.6562, 0.5, 0.6562, 0.5, 0.6562, 1.0, 0.625, 1.0, 0.625, 0.5, 0.625, 0.5, 0.625, 1.0, 0.5938, 1.0, 0.5938, 0.5, 0.5938, 0.5, 0.5938, 1.0, 0.5625, 1.0, 0.5625, 0.5, 0.5625, 0.5, 0.5625, 1.0, 0.5312, 1.0, 0.5312, 0.5, 0.5312, 0.5, 0.5312, 1.0, 0.5, 1.0, 0.5, 0.5, 0.5, 0.5, 0.5, 1.0, 0.4688, 1.0, 0.4688, 0.5, 0.4688, 0.5, 0.4688, 1.0, 0.4375, 1.0, 0.4375, 0.5, 0.4375, 0.5, 0.4375, 1.0, 0.4062, 1.0, 0.4062, 0.5, 0.4062, 0.5, 0.4062, 1.0, 0.375, 1.0, 0.375, 0.5, 0.375, 0.5, 0.375, 1.0, 0.3438, 1.0, 0.3438, 0.5, 0.3438, 0.5, 0.3438, 1.0, 0.3125, 1.0, 0.3125, 0.5, 0.3125, 0.5, 0.3125, 1.0, 0.2812, 1.0, 0.2812, 0.5, 0.2812, 0.5, 0.2812, 1.0, 0.25, 1.0, 0.25, 0.5, 0.25, 0.5, 0.25, 1.0, 0.2188, 1.0, 0.2188, 0.5, 0.2188, 0.5, 0.2188, 1.0, 0.1875, 1.0, 0.1875, 0.5, 0.1875, 0.5, 0.1875, 1.0, 0.1562, 1.0, 0.1562, 0.5, 0.1562, 0.5, 0.1562, 1.0, 0.125, 1.0, 0.125, 0.5, 0.125, 0.5, 0.125, 1.0, 0.09375, 1.0, 0.09375, 0.5, 0.09375, 0.5, 0.09375, 1.0, 0.0625, 1.0, 0.0625, 0.5, 0.2968, 0.4854, 0.25, 0.49, 0.2032, 0.4854, 0.1582, 0.4717, 0.1167, 0.4496, 0.08029, 0.4197, 0.05045, 0.3833, 0.02827, 0.3418, 0.01461, 0.2968, 0.01, 0.25, 0.01461, 0.2032, 0.02827, 0.1582, 0.05045, 0.1167, 0.08029, 0.08029, 0.1167, 0.05045, 0.1582, 0.02827, 0.2032, 0.01461, 0.25, 0.01, 0.2968, 0.01461, 0.3418, 0.02827, 0.3833, 0.05045, 0.4197, 0.08029, 0.4496, 0.1167, 0.4717, 0.1582, 0.4854, 0.2032, 0.49, 0.25, 0.4854, 0.2968, 0.4717, 0.3418, 0.4496, 0.3833, 0.4197, 0.4197, 0.3833, 0.4496, 0.3418, 0.4717, 0.0625, 0.5, 0.0625, 1.0, 0.03125, 1.0, 0.03125, 0.5, 0.03125, 0.5, 0.03125, 1.0, 0.0, 1.0, 0.0, 0.5, 0.75, 0.49, 0.7968, 0.4854, 0.8418, 0.4717, 0.8833, 0.4496, 0.9197, 0.4197, 0.9496, 0.3833, 0.9717, 0.3418, 0.9854, 0.2968, 0.99, 0.25, 0.9854, 0.2032, 0.9717, 0.1582, 0.9496, 0.1167, 0.9197, 0.08029, 0.8833, 0.05045, 0.8418, 0.02827, 0.7968, 0.01461, 0.75, 0.01, 0.7032, 0.01461, 0.6582, 0.02827, 0.6167, 0.05045, 0.5803, 0.08029, 0.5504, 0.1167, 0.5283, 0.1582, 0.5146, 0.2032, 0.51, 0.25, 0.5146, 0.2968, 0.5283, 0.3418, 0.5504, 0.3833, 0.5803, 0.4197, 0.6167, 0.4496, 0.6582, 0.4717, 0.7032, 0.4854])
me_cylinder_006.use_remesh_fix_poles = True
me_cylinder_006.use_remesh_preserve_attributes = False
me_cylinder_006.update()
me_cylinder_007 = bpy.data.meshes.new('Cylinder.007')
me_cylinder_007.from_pydata([(0.0, 1.0, -1.0), (0.0, 1.0, 1.0), (0.1951, 0.9808, -1.0), (0.1951, 0.9808, 1.0), (0.3827, 0.9239, -1.0), (0.3827, 0.9239, 1.0), (0.5556, 0.8315, -1.0), (0.5556, 0.8315, 1.0), (0.7071, 0.7071, -1.0), (0.7071, 0.7071, 1.0), (0.8315, 0.5556, -1.0), (0.8315, 0.5556, 1.0), (0.9239, 0.3827, -1.0), (0.9239, 0.3827, 1.0), (0.9808, 0.1951, -1.0), (0.9808, 0.1951, 1.0), (1.0, -4.371e-08, -1.0), (1.0, -4.371e-08, 1.0), (0.9808, -0.1951, -1.0), (0.9808, -0.1951, 1.0), (0.9239, -0.3827, -1.0), (0.9239, -0.3827, 1.0), (0.8315, -0.5556, -1.0), (0.8315, -0.5556, 1.0), (0.7071, -0.7071, -1.0), (0.7071, -0.7071, 1.0), (0.5556, -0.8315, -1.0), (0.5556, -0.8315, 1.0), (0.3827, -0.9239, -1.0), (0.3827, -0.9239, 1.0), (0.1951, -0.9808, -1.0), (0.1951, -0.9808, 1.0), (-8.742e-08, -1.0, -1.0), (-8.742e-08, -1.0, 1.0), (-0.1951, -0.9808, -1.0), (-0.1951, -0.9808, 1.0), (-0.3827, -0.9239, -1.0), (-0.3827, -0.9239, 1.0), (-0.5556, -0.8315, -1.0), (-0.5556, -0.8315, 1.0), (-0.7071, -0.7071, -1.0), (-0.7071, -0.7071, 1.0), (-0.8315, -0.5556, -1.0), (-0.8315, -0.5556, 1.0), (-0.9239, -0.3827, -1.0), (-0.9239, -0.3827, 1.0), (-0.9808, -0.1951, -1.0), (-0.9808, -0.1951, 1.0), (-1.0, 1.192e-08, -1.0), (-1.0, 1.192e-08, 1.0), (-0.9808, 0.1951, -1.0), (-0.9808, 0.1951, 1.0), (-0.9239, 0.3827, -1.0), (-0.9239, 0.3827, 1.0), (-0.8315, 0.5556, -1.0), (-0.8315, 0.5556, 1.0), (-0.7071, 0.7071, -1.0), (-0.7071, 0.7071, 1.0), (-0.5556, 0.8315, -1.0), (-0.5556, 0.8315, 1.0), (-0.3827, 0.9239, -1.0), (-0.3827, 0.9239, 1.0), (-0.1951, 0.9808, -1.0), (-0.1951, 0.9808, 1.0)], [], [(0, 1, 3, 2), (2, 3, 5, 4), (4, 5, 7, 6), (6, 7, 9, 8), (8, 9, 11, 10), (10, 11, 13, 12), (12, 13, 15, 14), (14, 15, 17, 16), (16, 17, 19, 18), (18, 19, 21, 20), (20, 21, 23, 22), (22, 23, 25, 24), (24, 25, 27, 26), (26, 27, 29, 28), (28, 29, 31, 30), (30, 31, 33, 32), (32, 33, 35, 34), (34, 35, 37, 36), (36, 37, 39, 38), (38, 39, 41, 40), (40, 41, 43, 42), (42, 43, 45, 44), (44, 45, 47, 46), (46, 47, 49, 48), (48, 49, 51, 50), (50, 51, 53, 52), (52, 53, 55, 54), (54, 55, 57, 56), (56, 57, 59, 58), (58, 59, 61, 60), (3, 1, 63, 61, 59, 57, 55, 53, 51, 49, 47, 45, 43, 41, 39, 37, 35, 33, 31, 29, 27, 25, 23, 21, 19, 17, 15, 13, 11, 9, 7, 5), (60, 61, 63, 62), (62, 63, 1, 0), (0, 2, 4, 6, 8, 10, 12, 14, 16, 18, 20, 22, 24, 26, 28, 30, 32, 34, 36, 38, 40, 42, 44, 46, 48, 50, 52, 54, 56, 58, 60, 62)])
_uv = me_cylinder_007.uv_layers.new(name='UVMap')
_uv.uv.foreach_set('vector', [1.0, 0.5, 1.0, 1.0, 0.9688, 1.0, 0.9688, 0.5, 0.9688, 0.5, 0.9688, 1.0, 0.9375, 1.0, 0.9375, 0.5, 0.9375, 0.5, 0.9375, 1.0, 0.9062, 1.0, 0.9062, 0.5, 0.9062, 0.5, 0.9062, 1.0, 0.875, 1.0, 0.875, 0.5, 0.875, 0.5, 0.875, 1.0, 0.8438, 1.0, 0.8438, 0.5, 0.8438, 0.5, 0.8438, 1.0, 0.8125, 1.0, 0.8125, 0.5, 0.8125, 0.5, 0.8125, 1.0, 0.7812, 1.0, 0.7812, 0.5, 0.7812, 0.5, 0.7812, 1.0, 0.75, 1.0, 0.75, 0.5, 0.75, 0.5, 0.75, 1.0, 0.7188, 1.0, 0.7188, 0.5, 0.7188, 0.5, 0.7188, 1.0, 0.6875, 1.0, 0.6875, 0.5, 0.6875, 0.5, 0.6875, 1.0, 0.6562, 1.0, 0.6562, 0.5, 0.6562, 0.5, 0.6562, 1.0, 0.625, 1.0, 0.625, 0.5, 0.625, 0.5, 0.625, 1.0, 0.5938, 1.0, 0.5938, 0.5, 0.5938, 0.5, 0.5938, 1.0, 0.5625, 1.0, 0.5625, 0.5, 0.5625, 0.5, 0.5625, 1.0, 0.5312, 1.0, 0.5312, 0.5, 0.5312, 0.5, 0.5312, 1.0, 0.5, 1.0, 0.5, 0.5, 0.5, 0.5, 0.5, 1.0, 0.4688, 1.0, 0.4688, 0.5, 0.4688, 0.5, 0.4688, 1.0, 0.4375, 1.0, 0.4375, 0.5, 0.4375, 0.5, 0.4375, 1.0, 0.4062, 1.0, 0.4062, 0.5, 0.4062, 0.5, 0.4062, 1.0, 0.375, 1.0, 0.375, 0.5, 0.375, 0.5, 0.375, 1.0, 0.3438, 1.0, 0.3438, 0.5, 0.3438, 0.5, 0.3438, 1.0, 0.3125, 1.0, 0.3125, 0.5, 0.3125, 0.5, 0.3125, 1.0, 0.2812, 1.0, 0.2812, 0.5, 0.2812, 0.5, 0.2812, 1.0, 0.25, 1.0, 0.25, 0.5, 0.25, 0.5, 0.25, 1.0, 0.2188, 1.0, 0.2188, 0.5, 0.2188, 0.5, 0.2188, 1.0, 0.1875, 1.0, 0.1875, 0.5, 0.1875, 0.5, 0.1875, 1.0, 0.1562, 1.0, 0.1562, 0.5, 0.1562, 0.5, 0.1562, 1.0, 0.125, 1.0, 0.125, 0.5, 0.125, 0.5, 0.125, 1.0, 0.09375, 1.0, 0.09375, 0.5, 0.09375, 0.5, 0.09375, 1.0, 0.0625, 1.0, 0.0625, 0.5, 0.2968, 0.4854, 0.25, 0.49, 0.2032, 0.4854, 0.1582, 0.4717, 0.1167, 0.4496, 0.08029, 0.4197, 0.05045, 0.3833, 0.02827, 0.3418, 0.01461, 0.2968, 0.01, 0.25, 0.01461, 0.2032, 0.02827, 0.1582, 0.05045, 0.1167, 0.08029, 0.08029, 0.1167, 0.05045, 0.1582, 0.02827, 0.2032, 0.01461, 0.25, 0.01, 0.2968, 0.01461, 0.3418, 0.02827, 0.3833, 0.05045, 0.4197, 0.08029, 0.4496, 0.1167, 0.4717, 0.1582, 0.4854, 0.2032, 0.49, 0.25, 0.4854, 0.2968, 0.4717, 0.3418, 0.4496, 0.3833, 0.4197, 0.4197, 0.3833, 0.4496, 0.3418, 0.4717, 0.0625, 0.5, 0.0625, 1.0, 0.03125, 1.0, 0.03125, 0.5, 0.03125, 0.5, 0.03125, 1.0, 0.0, 1.0, 0.0, 0.5, 0.75, 0.49, 0.7968, 0.4854, 0.8418, 0.4717, 0.8833, 0.4496, 0.9197, 0.4197, 0.9496, 0.3833, 0.9717, 0.3418, 0.9854, 0.2968, 0.99, 0.25, 0.9854, 0.2032, 0.9717, 0.1582, 0.9496, 0.1167, 0.9197, 0.08029, 0.8833, 0.05045, 0.8418, 0.02827, 0.7968, 0.01461, 0.75, 0.01, 0.7032, 0.01461, 0.6582, 0.02827, 0.6167, 0.05045, 0.5803, 0.08029, 0.5504, 0.1167, 0.5283, 0.1582, 0.5146, 0.2032, 0.51, 0.25, 0.5146, 0.2968, 0.5283, 0.3418, 0.5504, 0.3833, 0.5803, 0.4197, 0.6167, 0.4496, 0.6582, 0.4717, 0.7032, 0.4854])
me_cylinder_007.use_remesh_fix_poles = True
me_cylinder_007.use_remesh_preserve_attributes = False
me_cylinder_007.update()
me_cylinder_009 = bpy.data.meshes.new('Cylinder.009')
me_cylinder_009.from_pydata([(0.0, 1.0, -1.0), (0.0, 1.0, 1.0), (0.1951, 0.9808, -1.0), (0.1951, 0.9808, 1.0), (0.3827, 0.9239, -1.0), (0.3827, 0.9239, 1.0), (0.5556, 0.8315, -1.0), (0.5556, 0.8315, 1.0), (0.7071, 0.7071, -1.0), (0.7071, 0.7071, 1.0), (0.8315, 0.5556, -1.0), (0.8315, 0.5556, 1.0), (0.9239, 0.3827, -1.0), (0.9239, 0.3827, 1.0), (0.9808, 0.1951, -1.0), (0.9808, 0.1951, 1.0), (1.0, -4.371e-08, -1.0), (1.0, -4.371e-08, 1.0), (0.9808, -0.1951, -1.0), (0.9808, -0.1951, 1.0), (0.9239, -0.3827, -1.0), (0.9239, -0.3827, 1.0), (0.8315, -0.5556, -1.0), (0.8315, -0.5556, 1.0), (0.7071, -0.7071, -1.0), (0.7071, -0.7071, 1.0), (0.5556, -0.8315, -1.0), (0.5556, -0.8315, 1.0), (0.3827, -0.9239, -1.0), (0.3827, -0.9239, 1.0), (0.1951, -0.9808, -1.0), (0.1951, -0.9808, 1.0), (-8.742e-08, -1.0, -1.0), (-8.742e-08, -1.0, 1.0), (-0.1951, -0.9808, -1.0), (-0.1951, -0.9808, 1.0), (-0.3827, -0.9239, -1.0), (-0.3827, -0.9239, 1.0), (-0.5556, -0.8315, -1.0), (-0.5556, -0.8315, 1.0), (-0.7071, -0.7071, -1.0), (-0.7071, -0.7071, 1.0), (-0.8315, -0.5556, -1.0), (-0.8315, -0.5556, 1.0), (-0.9239, -0.3827, -1.0), (-0.9239, -0.3827, 1.0), (-0.9808, -0.1951, -1.0), (-0.9808, -0.1951, 1.0), (-1.0, 1.192e-08, -1.0), (-1.0, 1.192e-08, 1.0), (-0.9808, 0.1951, -1.0), (-0.9808, 0.1951, 1.0), (-0.9239, 0.3827, -1.0), (-0.9239, 0.3827, 1.0), (-0.8315, 0.5556, -1.0), (-0.8315, 0.5556, 1.0), (-0.7071, 0.7071, -1.0), (-0.7071, 0.7071, 1.0), (-0.5556, 0.8315, -1.0), (-0.5556, 0.8315, 1.0), (-0.3827, 0.9239, -1.0), (-0.3827, 0.9239, 1.0), (-0.1951, 0.9808, -1.0), (-0.1951, 0.9808, 1.0)], [], [(0, 1, 3, 2), (2, 3, 5, 4), (4, 5, 7, 6), (6, 7, 9, 8), (8, 9, 11, 10), (10, 11, 13, 12), (12, 13, 15, 14), (14, 15, 17, 16), (16, 17, 19, 18), (18, 19, 21, 20), (20, 21, 23, 22), (22, 23, 25, 24), (24, 25, 27, 26), (26, 27, 29, 28), (28, 29, 31, 30), (30, 31, 33, 32), (32, 33, 35, 34), (34, 35, 37, 36), (36, 37, 39, 38), (38, 39, 41, 40), (40, 41, 43, 42), (42, 43, 45, 44), (44, 45, 47, 46), (46, 47, 49, 48), (48, 49, 51, 50), (50, 51, 53, 52), (52, 53, 55, 54), (54, 55, 57, 56), (56, 57, 59, 58), (58, 59, 61, 60), (3, 1, 63, 61, 59, 57, 55, 53, 51, 49, 47, 45, 43, 41, 39, 37, 35, 33, 31, 29, 27, 25, 23, 21, 19, 17, 15, 13, 11, 9, 7, 5), (60, 61, 63, 62), (62, 63, 1, 0), (0, 2, 4, 6, 8, 10, 12, 14, 16, 18, 20, 22, 24, 26, 28, 30, 32, 34, 36, 38, 40, 42, 44, 46, 48, 50, 52, 54, 56, 58, 60, 62)])
_uv = me_cylinder_009.uv_layers.new(name='UVMap')
_uv.uv.foreach_set('vector', [1.0, 0.5, 1.0, 1.0, 0.9688, 1.0, 0.9688, 0.5, 0.9688, 0.5, 0.9688, 1.0, 0.9375, 1.0, 0.9375, 0.5, 0.9375, 0.5, 0.9375, 1.0, 0.9062, 1.0, 0.9062, 0.5, 0.9062, 0.5, 0.9062, 1.0, 0.875, 1.0, 0.875, 0.5, 0.875, 0.5, 0.875, 1.0, 0.8438, 1.0, 0.8438, 0.5, 0.8438, 0.5, 0.8438, 1.0, 0.8125, 1.0, 0.8125, 0.5, 0.8125, 0.5, 0.8125, 1.0, 0.7812, 1.0, 0.7812, 0.5, 0.7812, 0.5, 0.7812, 1.0, 0.75, 1.0, 0.75, 0.5, 0.75, 0.5, 0.75, 1.0, 0.7188, 1.0, 0.7188, 0.5, 0.7188, 0.5, 0.7188, 1.0, 0.6875, 1.0, 0.6875, 0.5, 0.6875, 0.5, 0.6875, 1.0, 0.6562, 1.0, 0.6562, 0.5, 0.6562, 0.5, 0.6562, 1.0, 0.625, 1.0, 0.625, 0.5, 0.625, 0.5, 0.625, 1.0, 0.5938, 1.0, 0.5938, 0.5, 0.5938, 0.5, 0.5938, 1.0, 0.5625, 1.0, 0.5625, 0.5, 0.5625, 0.5, 0.5625, 1.0, 0.5312, 1.0, 0.5312, 0.5, 0.5312, 0.5, 0.5312, 1.0, 0.5, 1.0, 0.5, 0.5, 0.5, 0.5, 0.5, 1.0, 0.4688, 1.0, 0.4688, 0.5, 0.4688, 0.5, 0.4688, 1.0, 0.4375, 1.0, 0.4375, 0.5, 0.4375, 0.5, 0.4375, 1.0, 0.4062, 1.0, 0.4062, 0.5, 0.4062, 0.5, 0.4062, 1.0, 0.375, 1.0, 0.375, 0.5, 0.375, 0.5, 0.375, 1.0, 0.3438, 1.0, 0.3438, 0.5, 0.3438, 0.5, 0.3438, 1.0, 0.3125, 1.0, 0.3125, 0.5, 0.3125, 0.5, 0.3125, 1.0, 0.2812, 1.0, 0.2812, 0.5, 0.2812, 0.5, 0.2812, 1.0, 0.25, 1.0, 0.25, 0.5, 0.25, 0.5, 0.25, 1.0, 0.2188, 1.0, 0.2188, 0.5, 0.2188, 0.5, 0.2188, 1.0, 0.1875, 1.0, 0.1875, 0.5, 0.1875, 0.5, 0.1875, 1.0, 0.1562, 1.0, 0.1562, 0.5, 0.1562, 0.5, 0.1562, 1.0, 0.125, 1.0, 0.125, 0.5, 0.125, 0.5, 0.125, 1.0, 0.09375, 1.0, 0.09375, 0.5, 0.09375, 0.5, 0.09375, 1.0, 0.0625, 1.0, 0.0625, 0.5, 0.2968, 0.4854, 0.25, 0.49, 0.2032, 0.4854, 0.1582, 0.4717, 0.1167, 0.4496, 0.08029, 0.4197, 0.05045, 0.3833, 0.02827, 0.3418, 0.01461, 0.2968, 0.01, 0.25, 0.01461, 0.2032, 0.02827, 0.1582, 0.05045, 0.1167, 0.08029, 0.08029, 0.1167, 0.05045, 0.1582, 0.02827, 0.2032, 0.01461, 0.25, 0.01, 0.2968, 0.01461, 0.3418, 0.02827, 0.3833, 0.05045, 0.4197, 0.08029, 0.4496, 0.1167, 0.4717, 0.1582, 0.4854, 0.2032, 0.49, 0.25, 0.4854, 0.2968, 0.4717, 0.3418, 0.4496, 0.3833, 0.4197, 0.4197, 0.3833, 0.4496, 0.3418, 0.4717, 0.0625, 0.5, 0.0625, 1.0, 0.03125, 1.0, 0.03125, 0.5, 0.03125, 0.5, 0.03125, 1.0, 0.0, 1.0, 0.0, 0.5, 0.75, 0.49, 0.7968, 0.4854, 0.8418, 0.4717, 0.8833, 0.4496, 0.9197, 0.4197, 0.9496, 0.3833, 0.9717, 0.3418, 0.9854, 0.2968, 0.99, 0.25, 0.9854, 0.2032, 0.9717, 0.1582, 0.9496, 0.1167, 0.9197, 0.08029, 0.8833, 0.05045, 0.8418, 0.02827, 0.7968, 0.01461, 0.75, 0.01, 0.7032, 0.01461, 0.6582, 0.02827, 0.6167, 0.05045, 0.5803, 0.08029, 0.5504, 0.1167, 0.5283, 0.1582, 0.5146, 0.2032, 0.51, 0.25, 0.5146, 0.2968, 0.5283, 0.3418, 0.5504, 0.3833, 0.5803, 0.4197, 0.6167, 0.4496, 0.6582, 0.4717, 0.7032, 0.4854])
me_cylinder_009.use_remesh_fix_poles = True
me_cylinder_009.use_remesh_preserve_attributes = False
me_cylinder_009.update()
me_cylinder_008 = bpy.data.meshes.new('Cylinder.008')
me_cylinder_008.from_pydata([(0.0, 1.0, -1.0), (0.0, 1.0, 1.0), (0.1951, 0.9808, -1.0), (0.1951, 0.9808, 1.0), (0.3827, 0.9239, -1.0), (0.3827, 0.9239, 1.0), (0.5556, 0.8315, -1.0), (0.5556, 0.8315, 1.0), (0.7071, 0.7071, -1.0), (0.7071, 0.7071, 1.0), (0.8315, 0.5556, -1.0), (0.8315, 0.5556, 1.0), (0.9239, 0.3827, -1.0), (0.9239, 0.3827, 1.0), (0.9808, 0.1951, -1.0), (0.9808, 0.1951, 1.0), (1.0, -4.371e-08, -1.0), (1.0, -4.371e-08, 1.0), (0.9808, -0.1951, -1.0), (0.9808, -0.1951, 1.0), (0.9239, -0.3827, -1.0), (0.9239, -0.3827, 1.0), (0.8315, -0.5556, -1.0), (0.8315, -0.5556, 1.0), (0.7071, -0.7071, -1.0), (0.7071, -0.7071, 1.0), (0.5556, -0.8315, -1.0), (0.5556, -0.8315, 1.0), (0.3827, -0.9239, -1.0), (0.3827, -0.9239, 1.0), (0.1951, -0.9808, -1.0), (0.1951, -0.9808, 1.0), (-8.742e-08, -1.0, -1.0), (-8.742e-08, -1.0, 1.0), (-0.1951, -0.9808, -1.0), (-0.1951, -0.9808, 1.0), (-0.3827, -0.9239, -1.0), (-0.3827, -0.9239, 1.0), (-0.5556, -0.8315, -1.0), (-0.5556, -0.8315, 1.0), (-0.7071, -0.7071, -1.0), (-0.7071, -0.7071, 1.0), (-0.8315, -0.5556, -1.0), (-0.8315, -0.5556, 1.0), (-0.9239, -0.3827, -1.0), (-0.9239, -0.3827, 1.0), (-0.9808, -0.1951, -1.0), (-0.9808, -0.1951, 1.0), (-1.0, 1.192e-08, -1.0), (-1.0, 1.192e-08, 1.0), (-0.9808, 0.1951, -1.0), (-0.9808, 0.1951, 1.0), (-0.9239, 0.3827, -1.0), (-0.9239, 0.3827, 1.0), (-0.8315, 0.5556, -1.0), (-0.8315, 0.5556, 1.0), (-0.7071, 0.7071, -1.0), (-0.7071, 0.7071, 1.0), (-0.5556, 0.8315, -1.0), (-0.5556, 0.8315, 1.0), (-0.3827, 0.9239, -1.0), (-0.3827, 0.9239, 1.0), (-0.1951, 0.9808, -1.0), (-0.1951, 0.9808, 1.0)], [], [(0, 1, 3, 2), (2, 3, 5, 4), (4, 5, 7, 6), (6, 7, 9, 8), (8, 9, 11, 10), (10, 11, 13, 12), (12, 13, 15, 14), (14, 15, 17, 16), (16, 17, 19, 18), (18, 19, 21, 20), (20, 21, 23, 22), (22, 23, 25, 24), (24, 25, 27, 26), (26, 27, 29, 28), (28, 29, 31, 30), (30, 31, 33, 32), (32, 33, 35, 34), (34, 35, 37, 36), (36, 37, 39, 38), (38, 39, 41, 40), (40, 41, 43, 42), (42, 43, 45, 44), (44, 45, 47, 46), (46, 47, 49, 48), (48, 49, 51, 50), (50, 51, 53, 52), (52, 53, 55, 54), (54, 55, 57, 56), (56, 57, 59, 58), (58, 59, 61, 60), (3, 1, 63, 61, 59, 57, 55, 53, 51, 49, 47, 45, 43, 41, 39, 37, 35, 33, 31, 29, 27, 25, 23, 21, 19, 17, 15, 13, 11, 9, 7, 5), (60, 61, 63, 62), (62, 63, 1, 0), (0, 2, 4, 6, 8, 10, 12, 14, 16, 18, 20, 22, 24, 26, 28, 30, 32, 34, 36, 38, 40, 42, 44, 46, 48, 50, 52, 54, 56, 58, 60, 62)])
_uv = me_cylinder_008.uv_layers.new(name='UVMap')
_uv.uv.foreach_set('vector', [1.0, 0.5, 1.0, 1.0, 0.9688, 1.0, 0.9688, 0.5, 0.9688, 0.5, 0.9688, 1.0, 0.9375, 1.0, 0.9375, 0.5, 0.9375, 0.5, 0.9375, 1.0, 0.9062, 1.0, 0.9062, 0.5, 0.9062, 0.5, 0.9062, 1.0, 0.875, 1.0, 0.875, 0.5, 0.875, 0.5, 0.875, 1.0, 0.8438, 1.0, 0.8438, 0.5, 0.8438, 0.5, 0.8438, 1.0, 0.8125, 1.0, 0.8125, 0.5, 0.8125, 0.5, 0.8125, 1.0, 0.7812, 1.0, 0.7812, 0.5, 0.7812, 0.5, 0.7812, 1.0, 0.75, 1.0, 0.75, 0.5, 0.75, 0.5, 0.75, 1.0, 0.7188, 1.0, 0.7188, 0.5, 0.7188, 0.5, 0.7188, 1.0, 0.6875, 1.0, 0.6875, 0.5, 0.6875, 0.5, 0.6875, 1.0, 0.6562, 1.0, 0.6562, 0.5, 0.6562, 0.5, 0.6562, 1.0, 0.625, 1.0, 0.625, 0.5, 0.625, 0.5, 0.625, 1.0, 0.5938, 1.0, 0.5938, 0.5, 0.5938, 0.5, 0.5938, 1.0, 0.5625, 1.0, 0.5625, 0.5, 0.5625, 0.5, 0.5625, 1.0, 0.5312, 1.0, 0.5312, 0.5, 0.5312, 0.5, 0.5312, 1.0, 0.5, 1.0, 0.5, 0.5, 0.5, 0.5, 0.5, 1.0, 0.4688, 1.0, 0.4688, 0.5, 0.4688, 0.5, 0.4688, 1.0, 0.4375, 1.0, 0.4375, 0.5, 0.4375, 0.5, 0.4375, 1.0, 0.4062, 1.0, 0.4062, 0.5, 0.4062, 0.5, 0.4062, 1.0, 0.375, 1.0, 0.375, 0.5, 0.375, 0.5, 0.375, 1.0, 0.3438, 1.0, 0.3438, 0.5, 0.3438, 0.5, 0.3438, 1.0, 0.3125, 1.0, 0.3125, 0.5, 0.3125, 0.5, 0.3125, 1.0, 0.2812, 1.0, 0.2812, 0.5, 0.2812, 0.5, 0.2812, 1.0, 0.25, 1.0, 0.25, 0.5, 0.25, 0.5, 0.25, 1.0, 0.2188, 1.0, 0.2188, 0.5, 0.2188, 0.5, 0.2188, 1.0, 0.1875, 1.0, 0.1875, 0.5, 0.1875, 0.5, 0.1875, 1.0, 0.1562, 1.0, 0.1562, 0.5, 0.1562, 0.5, 0.1562, 1.0, 0.125, 1.0, 0.125, 0.5, 0.125, 0.5, 0.125, 1.0, 0.09375, 1.0, 0.09375, 0.5, 0.09375, 0.5, 0.09375, 1.0, 0.0625, 1.0, 0.0625, 0.5, 0.2968, 0.4854, 0.25, 0.49, 0.2032, 0.4854, 0.1582, 0.4717, 0.1167, 0.4496, 0.08029, 0.4197, 0.05045, 0.3833, 0.02827, 0.3418, 0.01461, 0.2968, 0.01, 0.25, 0.01461, 0.2032, 0.02827, 0.1582, 0.05045, 0.1167, 0.08029, 0.08029, 0.1167, 0.05045, 0.1582, 0.02827, 0.2032, 0.01461, 0.25, 0.01, 0.2968, 0.01461, 0.3418, 0.02827, 0.3833, 0.05045, 0.4197, 0.08029, 0.4496, 0.1167, 0.4717, 0.1582, 0.4854, 0.2032, 0.49, 0.25, 0.4854, 0.2968, 0.4717, 0.3418, 0.4496, 0.3833, 0.4197, 0.4197, 0.3833, 0.4496, 0.3418, 0.4717, 0.0625, 0.5, 0.0625, 1.0, 0.03125, 1.0, 0.03125, 0.5, 0.03125, 0.5, 0.03125, 1.0, 0.0, 1.0, 0.0, 0.5, 0.75, 0.49, 0.7968, 0.4854, 0.8418, 0.4717, 0.8833, 0.4496, 0.9197, 0.4197, 0.9496, 0.3833, 0.9717, 0.3418, 0.9854, 0.2968, 0.99, 0.25, 0.9854, 0.2032, 0.9717, 0.1582, 0.9496, 0.1167, 0.9197, 0.08029, 0.8833, 0.05045, 0.8418, 0.02827, 0.7968, 0.01461, 0.75, 0.01, 0.7032, 0.01461, 0.6582, 0.02827, 0.6167, 0.05045, 0.5803, 0.08029, 0.5504, 0.1167, 0.5283, 0.1582, 0.5146, 0.2032, 0.51, 0.25, 0.5146, 0.2968, 0.5283, 0.3418, 0.5504, 0.3833, 0.5803, 0.4197, 0.6167, 0.4496, 0.6582, 0.4717, 0.7032, 0.4854])
me_cylinder_008.use_remesh_fix_poles = True
me_cylinder_008.use_remesh_preserve_attributes = False
me_cylinder_008.update()
me_cylinder_013 = bpy.data.meshes.new('Cylinder.013')
me_cylinder_013.from_pydata([(0.0, 1.0, -1.0), (0.0, 1.0, 1.0), (0.1951, 0.9808, -1.0), (0.1951, 0.9808, 1.0), (0.3827, 0.9239, -1.0), (0.3827, 0.9239, 1.0), (0.5556, 0.8315, -1.0), (0.5556, 0.8315, 1.0), (0.7071, 0.7071, -1.0), (0.7071, 0.7071, 1.0), (0.8315, 0.5556, -1.0), (0.8315, 0.5556, 1.0), (0.9239, 0.3827, -1.0), (0.9239, 0.3827, 1.0), (0.9808, 0.1951, -1.0), (0.9808, 0.1951, 1.0), (1.0, -4.371e-08, -1.0), (1.0, -4.371e-08, 1.0), (0.9808, -0.1951, -1.0), (0.9808, -0.1951, 1.0), (0.9239, -0.3827, -1.0), (0.9239, -0.3827, 1.0), (0.8315, -0.5556, -1.0), (0.8315, -0.5556, 1.0), (0.7071, -0.7071, -1.0), (0.7071, -0.7071, 1.0), (0.5556, -0.8315, -1.0), (0.5556, -0.8315, 1.0), (0.3827, -0.9239, -1.0), (0.3827, -0.9239, 1.0), (0.1951, -0.9808, -1.0), (0.1951, -0.9808, 1.0), (-8.742e-08, -1.0, -1.0), (-8.742e-08, -1.0, 1.0), (-0.1951, -0.9808, -1.0), (-0.1951, -0.9808, 1.0), (-0.3827, -0.9239, -1.0), (-0.3827, -0.9239, 1.0), (-0.5556, -0.8315, -1.0), (-0.5556, -0.8315, 1.0), (-0.7071, -0.7071, -1.0), (-0.7071, -0.7071, 1.0), (-0.8315, -0.5556, -1.0), (-0.8315, -0.5556, 1.0), (-0.9239, -0.3827, -1.0), (-0.9239, -0.3827, 1.0), (-0.9808, -0.1951, -1.0), (-0.9808, -0.1951, 1.0), (-1.0, 1.192e-08, -1.0), (-1.0, 1.192e-08, 1.0), (-0.9808, 0.1951, -1.0), (-0.9808, 0.1951, 1.0), (-0.9239, 0.3827, -1.0), (-0.9239, 0.3827, 1.0), (-0.8315, 0.5556, -1.0), (-0.8315, 0.5556, 1.0), (-0.7071, 0.7071, -1.0), (-0.7071, 0.7071, 1.0), (-0.5556, 0.8315, -1.0), (-0.5556, 0.8315, 1.0), (-0.3827, 0.9239, -1.0), (-0.3827, 0.9239, 1.0), (-0.1951, 0.9808, -1.0), (-0.1951, 0.9808, 1.0)], [], [(0, 1, 3, 2), (2, 3, 5, 4), (4, 5, 7, 6), (6, 7, 9, 8), (8, 9, 11, 10), (10, 11, 13, 12), (12, 13, 15, 14), (14, 15, 17, 16), (16, 17, 19, 18), (18, 19, 21, 20), (20, 21, 23, 22), (22, 23, 25, 24), (24, 25, 27, 26), (26, 27, 29, 28), (28, 29, 31, 30), (30, 31, 33, 32), (32, 33, 35, 34), (34, 35, 37, 36), (36, 37, 39, 38), (38, 39, 41, 40), (40, 41, 43, 42), (42, 43, 45, 44), (44, 45, 47, 46), (46, 47, 49, 48), (48, 49, 51, 50), (50, 51, 53, 52), (52, 53, 55, 54), (54, 55, 57, 56), (56, 57, 59, 58), (58, 59, 61, 60), (3, 1, 63, 61, 59, 57, 55, 53, 51, 49, 47, 45, 43, 41, 39, 37, 35, 33, 31, 29, 27, 25, 23, 21, 19, 17, 15, 13, 11, 9, 7, 5), (60, 61, 63, 62), (62, 63, 1, 0), (0, 2, 4, 6, 8, 10, 12, 14, 16, 18, 20, 22, 24, 26, 28, 30, 32, 34, 36, 38, 40, 42, 44, 46, 48, 50, 52, 54, 56, 58, 60, 62)])
_uv = me_cylinder_013.uv_layers.new(name='UVMap')
_uv.uv.foreach_set('vector', [1.0, 0.5, 1.0, 1.0, 0.9688, 1.0, 0.9688, 0.5, 0.9688, 0.5, 0.9688, 1.0, 0.9375, 1.0, 0.9375, 0.5, 0.9375, 0.5, 0.9375, 1.0, 0.9062, 1.0, 0.9062, 0.5, 0.9062, 0.5, 0.9062, 1.0, 0.875, 1.0, 0.875, 0.5, 0.875, 0.5, 0.875, 1.0, 0.8438, 1.0, 0.8438, 0.5, 0.8438, 0.5, 0.8438, 1.0, 0.8125, 1.0, 0.8125, 0.5, 0.8125, 0.5, 0.8125, 1.0, 0.7812, 1.0, 0.7812, 0.5, 0.7812, 0.5, 0.7812, 1.0, 0.75, 1.0, 0.75, 0.5, 0.75, 0.5, 0.75, 1.0, 0.7188, 1.0, 0.7188, 0.5, 0.7188, 0.5, 0.7188, 1.0, 0.6875, 1.0, 0.6875, 0.5, 0.6875, 0.5, 0.6875, 1.0, 0.6562, 1.0, 0.6562, 0.5, 0.6562, 0.5, 0.6562, 1.0, 0.625, 1.0, 0.625, 0.5, 0.625, 0.5, 0.625, 1.0, 0.5938, 1.0, 0.5938, 0.5, 0.5938, 0.5, 0.5938, 1.0, 0.5625, 1.0, 0.5625, 0.5, 0.5625, 0.5, 0.5625, 1.0, 0.5312, 1.0, 0.5312, 0.5, 0.5312, 0.5, 0.5312, 1.0, 0.5, 1.0, 0.5, 0.5, 0.5, 0.5, 0.5, 1.0, 0.4688, 1.0, 0.4688, 0.5, 0.4688, 0.5, 0.4688, 1.0, 0.4375, 1.0, 0.4375, 0.5, 0.4375, 0.5, 0.4375, 1.0, 0.4062, 1.0, 0.4062, 0.5, 0.4062, 0.5, 0.4062, 1.0, 0.375, 1.0, 0.375, 0.5, 0.375, 0.5, 0.375, 1.0, 0.3438, 1.0, 0.3438, 0.5, 0.3438, 0.5, 0.3438, 1.0, 0.3125, 1.0, 0.3125, 0.5, 0.3125, 0.5, 0.3125, 1.0, 0.2812, 1.0, 0.2812, 0.5, 0.2812, 0.5, 0.2812, 1.0, 0.25, 1.0, 0.25, 0.5, 0.25, 0.5, 0.25, 1.0, 0.2188, 1.0, 0.2188, 0.5, 0.2188, 0.5, 0.2188, 1.0, 0.1875, 1.0, 0.1875, 0.5, 0.1875, 0.5, 0.1875, 1.0, 0.1562, 1.0, 0.1562, 0.5, 0.1562, 0.5, 0.1562, 1.0, 0.125, 1.0, 0.125, 0.5, 0.125, 0.5, 0.125, 1.0, 0.09375, 1.0, 0.09375, 0.5, 0.09375, 0.5, 0.09375, 1.0, 0.0625, 1.0, 0.0625, 0.5, 0.2968, 0.4854, 0.25, 0.49, 0.2032, 0.4854, 0.1582, 0.4717, 0.1167, 0.4496, 0.08029, 0.4197, 0.05045, 0.3833, 0.02827, 0.3418, 0.01461, 0.2968, 0.01, 0.25, 0.01461, 0.2032, 0.02827, 0.1582, 0.05045, 0.1167, 0.08029, 0.08029, 0.1167, 0.05045, 0.1582, 0.02827, 0.2032, 0.01461, 0.25, 0.01, 0.2968, 0.01461, 0.3418, 0.02827, 0.3833, 0.05045, 0.4197, 0.08029, 0.4496, 0.1167, 0.4717, 0.1582, 0.4854, 0.2032, 0.49, 0.25, 0.4854, 0.2968, 0.4717, 0.3418, 0.4496, 0.3833, 0.4197, 0.4197, 0.3833, 0.4496, 0.3418, 0.4717, 0.0625, 0.5, 0.0625, 1.0, 0.03125, 1.0, 0.03125, 0.5, 0.03125, 0.5, 0.03125, 1.0, 0.0, 1.0, 0.0, 0.5, 0.75, 0.49, 0.7968, 0.4854, 0.8418, 0.4717, 0.8833, 0.4496, 0.9197, 0.4197, 0.9496, 0.3833, 0.9717, 0.3418, 0.9854, 0.2968, 0.99, 0.25, 0.9854, 0.2032, 0.9717, 0.1582, 0.9496, 0.1167, 0.9197, 0.08029, 0.8833, 0.05045, 0.8418, 0.02827, 0.7968, 0.01461, 0.75, 0.01, 0.7032, 0.01461, 0.6582, 0.02827, 0.6167, 0.05045, 0.5803, 0.08029, 0.5504, 0.1167, 0.5283, 0.1582, 0.5146, 0.2032, 0.51, 0.25, 0.5146, 0.2968, 0.5283, 0.3418, 0.5504, 0.3833, 0.5803, 0.4197, 0.6167, 0.4496, 0.6582, 0.4717, 0.7032, 0.4854])
me_cylinder_013.use_remesh_fix_poles = True
me_cylinder_013.use_remesh_preserve_attributes = False
me_cylinder_013.update()
me_cylinder_012 = bpy.data.meshes.new('Cylinder.012')
me_cylinder_012.from_pydata([(0.0, 1.0, -1.0), (0.0, 1.0, 1.0), (0.1951, 0.9808, -1.0), (0.1951, 0.9808, 1.0), (0.3827, 0.9239, -1.0), (0.3827, 0.9239, 1.0), (0.5556, 0.8315, -1.0), (0.5556, 0.8315, 1.0), (0.7071, 0.7071, -1.0), (0.7071, 0.7071, 1.0), (0.8315, 0.5556, -1.0), (0.8315, 0.5556, 1.0), (0.9239, 0.3827, -1.0), (0.9239, 0.3827, 1.0), (0.9808, 0.1951, -1.0), (0.9808, 0.1951, 1.0), (1.0, -4.371e-08, -1.0), (1.0, -4.371e-08, 1.0), (0.9808, -0.1951, -1.0), (0.9808, -0.1951, 1.0), (0.9239, -0.3827, -1.0), (0.9239, -0.3827, 1.0), (0.8315, -0.5556, -1.0), (0.8315, -0.5556, 1.0), (0.7071, -0.7071, -1.0), (0.7071, -0.7071, 1.0), (0.5556, -0.8315, -1.0), (0.5556, -0.8315, 1.0), (0.3827, -0.9239, -1.0), (0.3827, -0.9239, 1.0), (0.1951, -0.9808, -1.0), (0.1951, -0.9808, 1.0), (-8.742e-08, -1.0, -1.0), (-8.742e-08, -1.0, 1.0), (-0.1951, -0.9808, -1.0), (-0.1951, -0.9808, 1.0), (-0.3827, -0.9239, -1.0), (-0.3827, -0.9239, 1.0), (-0.5556, -0.8315, -1.0), (-0.5556, -0.8315, 1.0), (-0.7071, -0.7071, -1.0), (-0.7071, -0.7071, 1.0), (-0.8315, -0.5556, -1.0), (-0.8315, -0.5556, 1.0), (-0.9239, -0.3827, -1.0), (-0.9239, -0.3827, 1.0), (-0.9808, -0.1951, -1.0), (-0.9808, -0.1951, 1.0), (-1.0, 1.192e-08, -1.0), (-1.0, 1.192e-08, 1.0), (-0.9808, 0.1951, -1.0), (-0.9808, 0.1951, 1.0), (-0.9239, 0.3827, -1.0), (-0.9239, 0.3827, 1.0), (-0.8315, 0.5556, -1.0), (-0.8315, 0.5556, 1.0), (-0.7071, 0.7071, -1.0), (-0.7071, 0.7071, 1.0), (-0.5556, 0.8315, -1.0), (-0.5556, 0.8315, 1.0), (-0.3827, 0.9239, -1.0), (-0.3827, 0.9239, 1.0), (-0.1951, 0.9808, -1.0), (-0.1951, 0.9808, 1.0)], [], [(0, 1, 3, 2), (2, 3, 5, 4), (4, 5, 7, 6), (6, 7, 9, 8), (8, 9, 11, 10), (10, 11, 13, 12), (12, 13, 15, 14), (14, 15, 17, 16), (16, 17, 19, 18), (18, 19, 21, 20), (20, 21, 23, 22), (22, 23, 25, 24), (24, 25, 27, 26), (26, 27, 29, 28), (28, 29, 31, 30), (30, 31, 33, 32), (32, 33, 35, 34), (34, 35, 37, 36), (36, 37, 39, 38), (38, 39, 41, 40), (40, 41, 43, 42), (42, 43, 45, 44), (44, 45, 47, 46), (46, 47, 49, 48), (48, 49, 51, 50), (50, 51, 53, 52), (52, 53, 55, 54), (54, 55, 57, 56), (56, 57, 59, 58), (58, 59, 61, 60), (3, 1, 63, 61, 59, 57, 55, 53, 51, 49, 47, 45, 43, 41, 39, 37, 35, 33, 31, 29, 27, 25, 23, 21, 19, 17, 15, 13, 11, 9, 7, 5), (60, 61, 63, 62), (62, 63, 1, 0), (0, 2, 4, 6, 8, 10, 12, 14, 16, 18, 20, 22, 24, 26, 28, 30, 32, 34, 36, 38, 40, 42, 44, 46, 48, 50, 52, 54, 56, 58, 60, 62)])
_uv = me_cylinder_012.uv_layers.new(name='UVMap')
_uv.uv.foreach_set('vector', [1.0, 0.5, 1.0, 1.0, 0.9688, 1.0, 0.9688, 0.5, 0.9688, 0.5, 0.9688, 1.0, 0.9375, 1.0, 0.9375, 0.5, 0.9375, 0.5, 0.9375, 1.0, 0.9062, 1.0, 0.9062, 0.5, 0.9062, 0.5, 0.9062, 1.0, 0.875, 1.0, 0.875, 0.5, 0.875, 0.5, 0.875, 1.0, 0.8438, 1.0, 0.8438, 0.5, 0.8438, 0.5, 0.8438, 1.0, 0.8125, 1.0, 0.8125, 0.5, 0.8125, 0.5, 0.8125, 1.0, 0.7812, 1.0, 0.7812, 0.5, 0.7812, 0.5, 0.7812, 1.0, 0.75, 1.0, 0.75, 0.5, 0.75, 0.5, 0.75, 1.0, 0.7188, 1.0, 0.7188, 0.5, 0.7188, 0.5, 0.7188, 1.0, 0.6875, 1.0, 0.6875, 0.5, 0.6875, 0.5, 0.6875, 1.0, 0.6562, 1.0, 0.6562, 0.5, 0.6562, 0.5, 0.6562, 1.0, 0.625, 1.0, 0.625, 0.5, 0.625, 0.5, 0.625, 1.0, 0.5938, 1.0, 0.5938, 0.5, 0.5938, 0.5, 0.5938, 1.0, 0.5625, 1.0, 0.5625, 0.5, 0.5625, 0.5, 0.5625, 1.0, 0.5312, 1.0, 0.5312, 0.5, 0.5312, 0.5, 0.5312, 1.0, 0.5, 1.0, 0.5, 0.5, 0.5, 0.5, 0.5, 1.0, 0.4688, 1.0, 0.4688, 0.5, 0.4688, 0.5, 0.4688, 1.0, 0.4375, 1.0, 0.4375, 0.5, 0.4375, 0.5, 0.4375, 1.0, 0.4062, 1.0, 0.4062, 0.5, 0.4062, 0.5, 0.4062, 1.0, 0.375, 1.0, 0.375, 0.5, 0.375, 0.5, 0.375, 1.0, 0.3438, 1.0, 0.3438, 0.5, 0.3438, 0.5, 0.3438, 1.0, 0.3125, 1.0, 0.3125, 0.5, 0.3125, 0.5, 0.3125, 1.0, 0.2812, 1.0, 0.2812, 0.5, 0.2812, 0.5, 0.2812, 1.0, 0.25, 1.0, 0.25, 0.5, 0.25, 0.5, 0.25, 1.0, 0.2188, 1.0, 0.2188, 0.5, 0.2188, 0.5, 0.2188, 1.0, 0.1875, 1.0, 0.1875, 0.5, 0.1875, 0.5, 0.1875, 1.0, 0.1562, 1.0, 0.1562, 0.5, 0.1562, 0.5, 0.1562, 1.0, 0.125, 1.0, 0.125, 0.5, 0.125, 0.5, 0.125, 1.0, 0.09375, 1.0, 0.09375, 0.5, 0.09375, 0.5, 0.09375, 1.0, 0.0625, 1.0, 0.0625, 0.5, 0.2968, 0.4854, 0.25, 0.49, 0.2032, 0.4854, 0.1582, 0.4717, 0.1167, 0.4496, 0.08029, 0.4197, 0.05045, 0.3833, 0.02827, 0.3418, 0.01461, 0.2968, 0.01, 0.25, 0.01461, 0.2032, 0.02827, 0.1582, 0.05045, 0.1167, 0.08029, 0.08029, 0.1167, 0.05045, 0.1582, 0.02827, 0.2032, 0.01461, 0.25, 0.01, 0.2968, 0.01461, 0.3418, 0.02827, 0.3833, 0.05045, 0.4197, 0.08029, 0.4496, 0.1167, 0.4717, 0.1582, 0.4854, 0.2032, 0.49, 0.25, 0.4854, 0.2968, 0.4717, 0.3418, 0.4496, 0.3833, 0.4197, 0.4197, 0.3833, 0.4496, 0.3418, 0.4717, 0.0625, 0.5, 0.0625, 1.0, 0.03125, 1.0, 0.03125, 0.5, 0.03125, 0.5, 0.03125, 1.0, 0.0, 1.0, 0.0, 0.5, 0.75, 0.49, 0.7968, 0.4854, 0.8418, 0.4717, 0.8833, 0.4496, 0.9197, 0.4197, 0.9496, 0.3833, 0.9717, 0.3418, 0.9854, 0.2968, 0.99, 0.25, 0.9854, 0.2032, 0.9717, 0.1582, 0.9496, 0.1167, 0.9197, 0.08029, 0.8833, 0.05045, 0.8418, 0.02827, 0.7968, 0.01461, 0.75, 0.01, 0.7032, 0.01461, 0.6582, 0.02827, 0.6167, 0.05045, 0.5803, 0.08029, 0.5504, 0.1167, 0.5283, 0.1582, 0.5146, 0.2032, 0.51, 0.25, 0.5146, 0.2968, 0.5283, 0.3418, 0.5504, 0.3833, 0.5803, 0.4197, 0.6167, 0.4496, 0.6582, 0.4717, 0.7032, 0.4854])
me_cylinder_012.use_remesh_fix_poles = True
me_cylinder_012.use_remesh_preserve_attributes = False
me_cylinder_012.update()
me_cylinder_011 = bpy.data.meshes.new('Cylinder.011')
me_cylinder_011.from_pydata([(0.0, 1.0, -1.0), (0.0, 1.0, 1.0), (0.1951, 0.9808, -1.0), (0.1951, 0.9808, 1.0), (0.3827, 0.9239, -1.0), (0.3827, 0.9239, 1.0), (0.5556, 0.8315, -1.0), (0.5556, 0.8315, 1.0), (0.7071, 0.7071, -1.0), (0.7071, 0.7071, 1.0), (0.8315, 0.5556, -1.0), (0.8315, 0.5556, 1.0), (0.9239, 0.3827, -1.0), (0.9239, 0.3827, 1.0), (0.9808, 0.1951, -1.0), (0.9808, 0.1951, 1.0), (1.0, -4.371e-08, -1.0), (1.0, -4.371e-08, 1.0), (0.9808, -0.1951, -1.0), (0.9808, -0.1951, 1.0), (0.9239, -0.3827, -1.0), (0.9239, -0.3827, 1.0), (0.8315, -0.5556, -1.0), (0.8315, -0.5556, 1.0), (0.7071, -0.7071, -1.0), (0.7071, -0.7071, 1.0), (0.5556, -0.8315, -1.0), (0.5556, -0.8315, 1.0), (0.3827, -0.9239, -1.0), (0.3827, -0.9239, 1.0), (0.1951, -0.9808, -1.0), (0.1951, -0.9808, 1.0), (-8.742e-08, -1.0, -1.0), (-8.742e-08, -1.0, 1.0), (-0.1951, -0.9808, -1.0), (-0.1951, -0.9808, 1.0), (-0.3827, -0.9239, -1.0), (-0.3827, -0.9239, 1.0), (-0.5556, -0.8315, -1.0), (-0.5556, -0.8315, 1.0), (-0.7071, -0.7071, -1.0), (-0.7071, -0.7071, 1.0), (-0.8315, -0.5556, -1.0), (-0.8315, -0.5556, 1.0), (-0.9239, -0.3827, -1.0), (-0.9239, -0.3827, 1.0), (-0.9808, -0.1951, -1.0), (-0.9808, -0.1951, 1.0), (-1.0, 1.192e-08, -1.0), (-1.0, 1.192e-08, 1.0), (-0.9808, 0.1951, -1.0), (-0.9808, 0.1951, 1.0), (-0.9239, 0.3827, -1.0), (-0.9239, 0.3827, 1.0), (-0.8315, 0.5556, -1.0), (-0.8315, 0.5556, 1.0), (-0.7071, 0.7071, -1.0), (-0.7071, 0.7071, 1.0), (-0.5556, 0.8315, -1.0), (-0.5556, 0.8315, 1.0), (-0.3827, 0.9239, -1.0), (-0.3827, 0.9239, 1.0), (-0.1951, 0.9808, -1.0), (-0.1951, 0.9808, 1.0)], [], [(0, 1, 3, 2), (2, 3, 5, 4), (4, 5, 7, 6), (6, 7, 9, 8), (8, 9, 11, 10), (10, 11, 13, 12), (12, 13, 15, 14), (14, 15, 17, 16), (16, 17, 19, 18), (18, 19, 21, 20), (20, 21, 23, 22), (22, 23, 25, 24), (24, 25, 27, 26), (26, 27, 29, 28), (28, 29, 31, 30), (30, 31, 33, 32), (32, 33, 35, 34), (34, 35, 37, 36), (36, 37, 39, 38), (38, 39, 41, 40), (40, 41, 43, 42), (42, 43, 45, 44), (44, 45, 47, 46), (46, 47, 49, 48), (48, 49, 51, 50), (50, 51, 53, 52), (52, 53, 55, 54), (54, 55, 57, 56), (56, 57, 59, 58), (58, 59, 61, 60), (3, 1, 63, 61, 59, 57, 55, 53, 51, 49, 47, 45, 43, 41, 39, 37, 35, 33, 31, 29, 27, 25, 23, 21, 19, 17, 15, 13, 11, 9, 7, 5), (60, 61, 63, 62), (62, 63, 1, 0), (0, 2, 4, 6, 8, 10, 12, 14, 16, 18, 20, 22, 24, 26, 28, 30, 32, 34, 36, 38, 40, 42, 44, 46, 48, 50, 52, 54, 56, 58, 60, 62)])
_uv = me_cylinder_011.uv_layers.new(name='UVMap')
_uv.uv.foreach_set('vector', [1.0, 0.5, 1.0, 1.0, 0.9688, 1.0, 0.9688, 0.5, 0.9688, 0.5, 0.9688, 1.0, 0.9375, 1.0, 0.9375, 0.5, 0.9375, 0.5, 0.9375, 1.0, 0.9062, 1.0, 0.9062, 0.5, 0.9062, 0.5, 0.9062, 1.0, 0.875, 1.0, 0.875, 0.5, 0.875, 0.5, 0.875, 1.0, 0.8438, 1.0, 0.8438, 0.5, 0.8438, 0.5, 0.8438, 1.0, 0.8125, 1.0, 0.8125, 0.5, 0.8125, 0.5, 0.8125, 1.0, 0.7812, 1.0, 0.7812, 0.5, 0.7812, 0.5, 0.7812, 1.0, 0.75, 1.0, 0.75, 0.5, 0.75, 0.5, 0.75, 1.0, 0.7188, 1.0, 0.7188, 0.5, 0.7188, 0.5, 0.7188, 1.0, 0.6875, 1.0, 0.6875, 0.5, 0.6875, 0.5, 0.6875, 1.0, 0.6562, 1.0, 0.6562, 0.5, 0.6562, 0.5, 0.6562, 1.0, 0.625, 1.0, 0.625, 0.5, 0.625, 0.5, 0.625, 1.0, 0.5938, 1.0, 0.5938, 0.5, 0.5938, 0.5, 0.5938, 1.0, 0.5625, 1.0, 0.5625, 0.5, 0.5625, 0.5, 0.5625, 1.0, 0.5312, 1.0, 0.5312, 0.5, 0.5312, 0.5, 0.5312, 1.0, 0.5, 1.0, 0.5, 0.5, 0.5, 0.5, 0.5, 1.0, 0.4688, 1.0, 0.4688, 0.5, 0.4688, 0.5, 0.4688, 1.0, 0.4375, 1.0, 0.4375, 0.5, 0.4375, 0.5, 0.4375, 1.0, 0.4062, 1.0, 0.4062, 0.5, 0.4062, 0.5, 0.4062, 1.0, 0.375, 1.0, 0.375, 0.5, 0.375, 0.5, 0.375, 1.0, 0.3438, 1.0, 0.3438, 0.5, 0.3438, 0.5, 0.3438, 1.0, 0.3125, 1.0, 0.3125, 0.5, 0.3125, 0.5, 0.3125, 1.0, 0.2812, 1.0, 0.2812, 0.5, 0.2812, 0.5, 0.2812, 1.0, 0.25, 1.0, 0.25, 0.5, 0.25, 0.5, 0.25, 1.0, 0.2188, 1.0, 0.2188, 0.5, 0.2188, 0.5, 0.2188, 1.0, 0.1875, 1.0, 0.1875, 0.5, 0.1875, 0.5, 0.1875, 1.0, 0.1562, 1.0, 0.1562, 0.5, 0.1562, 0.5, 0.1562, 1.0, 0.125, 1.0, 0.125, 0.5, 0.125, 0.5, 0.125, 1.0, 0.09375, 1.0, 0.09375, 0.5, 0.09375, 0.5, 0.09375, 1.0, 0.0625, 1.0, 0.0625, 0.5, 0.2968, 0.4854, 0.25, 0.49, 0.2032, 0.4854, 0.1582, 0.4717, 0.1167, 0.4496, 0.08029, 0.4197, 0.05045, 0.3833, 0.02827, 0.3418, 0.01461, 0.2968, 0.01, 0.25, 0.01461, 0.2032, 0.02827, 0.1582, 0.05045, 0.1167, 0.08029, 0.08029, 0.1167, 0.05045, 0.1582, 0.02827, 0.2032, 0.01461, 0.25, 0.01, 0.2968, 0.01461, 0.3418, 0.02827, 0.3833, 0.05045, 0.4197, 0.08029, 0.4496, 0.1167, 0.4717, 0.1582, 0.4854, 0.2032, 0.49, 0.25, 0.4854, 0.2968, 0.4717, 0.3418, 0.4496, 0.3833, 0.4197, 0.4197, 0.3833, 0.4496, 0.3418, 0.4717, 0.0625, 0.5, 0.0625, 1.0, 0.03125, 1.0, 0.03125, 0.5, 0.03125, 0.5, 0.03125, 1.0, 0.0, 1.0, 0.0, 0.5, 0.75, 0.49, 0.7968, 0.4854, 0.8418, 0.4717, 0.8833, 0.4496, 0.9197, 0.4197, 0.9496, 0.3833, 0.9717, 0.3418, 0.9854, 0.2968, 0.99, 0.25, 0.9854, 0.2032, 0.9717, 0.1582, 0.9496, 0.1167, 0.9197, 0.08029, 0.8833, 0.05045, 0.8418, 0.02827, 0.7968, 0.01461, 0.75, 0.01, 0.7032, 0.01461, 0.6582, 0.02827, 0.6167, 0.05045, 0.5803, 0.08029, 0.5504, 0.1167, 0.5283, 0.1582, 0.5146, 0.2032, 0.51, 0.25, 0.5146, 0.2968, 0.5283, 0.3418, 0.5504, 0.3833, 0.5803, 0.4197, 0.6167, 0.4496, 0.6582, 0.4717, 0.7032, 0.4854])
me_cylinder_011.use_remesh_fix_poles = True
me_cylinder_011.use_remesh_preserve_attributes = False
me_cylinder_011.update()
me_cylinder_010 = bpy.data.meshes.new('Cylinder.010')
me_cylinder_010.from_pydata([(0.0, 1.0, -1.0), (0.0, 1.0, 1.0), (0.1951, 0.9808, -1.0), (0.1951, 0.9808, 1.0), (0.3827, 0.9239, -1.0), (0.3827, 0.9239, 1.0), (0.5556, 0.8315, -1.0), (0.5556, 0.8315, 1.0), (0.7071, 0.7071, -1.0), (0.7071, 0.7071, 1.0), (0.8315, 0.5556, -1.0), (0.8315, 0.5556, 1.0), (0.9239, 0.3827, -1.0), (0.9239, 0.3827, 1.0), (0.9808, 0.1951, -1.0), (0.9808, 0.1951, 1.0), (1.0, -4.371e-08, -1.0), (1.0, -4.371e-08, 1.0), (0.9808, -0.1951, -1.0), (0.9808, -0.1951, 1.0), (0.9239, -0.3827, -1.0), (0.9239, -0.3827, 1.0), (0.8315, -0.5556, -1.0), (0.8315, -0.5556, 1.0), (0.7071, -0.7071, -1.0), (0.7071, -0.7071, 1.0), (0.5556, -0.8315, -1.0), (0.5556, -0.8315, 1.0), (0.3827, -0.9239, -1.0), (0.3827, -0.9239, 1.0), (0.1951, -0.9808, -1.0), (0.1951, -0.9808, 1.0), (-8.742e-08, -1.0, -1.0), (-8.742e-08, -1.0, 1.0), (-0.1951, -0.9808, -1.0), (-0.1951, -0.9808, 1.0), (-0.3827, -0.9239, -1.0), (-0.3827, -0.9239, 1.0), (-0.5556, -0.8315, -1.0), (-0.5556, -0.8315, 1.0), (-0.7071, -0.7071, -1.0), (-0.7071, -0.7071, 1.0), (-0.8315, -0.5556, -1.0), (-0.8315, -0.5556, 1.0), (-0.9239, -0.3827, -1.0), (-0.9239, -0.3827, 1.0), (-0.9808, -0.1951, -1.0), (-0.9808, -0.1951, 1.0), (-1.0, 1.192e-08, -1.0), (-1.0, 1.192e-08, 1.0), (-0.9808, 0.1951, -1.0), (-0.9808, 0.1951, 1.0), (-0.9239, 0.3827, -1.0), (-0.9239, 0.3827, 1.0), (-0.8315, 0.5556, -1.0), (-0.8315, 0.5556, 1.0), (-0.7071, 0.7071, -1.0), (-0.7071, 0.7071, 1.0), (-0.5556, 0.8315, -1.0), (-0.5556, 0.8315, 1.0), (-0.3827, 0.9239, -1.0), (-0.3827, 0.9239, 1.0), (-0.1951, 0.9808, -1.0), (-0.1951, 0.9808, 1.0)], [], [(0, 1, 3, 2), (2, 3, 5, 4), (4, 5, 7, 6), (6, 7, 9, 8), (8, 9, 11, 10), (10, 11, 13, 12), (12, 13, 15, 14), (14, 15, 17, 16), (16, 17, 19, 18), (18, 19, 21, 20), (20, 21, 23, 22), (22, 23, 25, 24), (24, 25, 27, 26), (26, 27, 29, 28), (28, 29, 31, 30), (30, 31, 33, 32), (32, 33, 35, 34), (34, 35, 37, 36), (36, 37, 39, 38), (38, 39, 41, 40), (40, 41, 43, 42), (42, 43, 45, 44), (44, 45, 47, 46), (46, 47, 49, 48), (48, 49, 51, 50), (50, 51, 53, 52), (52, 53, 55, 54), (54, 55, 57, 56), (56, 57, 59, 58), (58, 59, 61, 60), (3, 1, 63, 61, 59, 57, 55, 53, 51, 49, 47, 45, 43, 41, 39, 37, 35, 33, 31, 29, 27, 25, 23, 21, 19, 17, 15, 13, 11, 9, 7, 5), (60, 61, 63, 62), (62, 63, 1, 0), (0, 2, 4, 6, 8, 10, 12, 14, 16, 18, 20, 22, 24, 26, 28, 30, 32, 34, 36, 38, 40, 42, 44, 46, 48, 50, 52, 54, 56, 58, 60, 62)])
_uv = me_cylinder_010.uv_layers.new(name='UVMap')
_uv.uv.foreach_set('vector', [1.0, 0.5, 1.0, 1.0, 0.9688, 1.0, 0.9688, 0.5, 0.9688, 0.5, 0.9688, 1.0, 0.9375, 1.0, 0.9375, 0.5, 0.9375, 0.5, 0.9375, 1.0, 0.9062, 1.0, 0.9062, 0.5, 0.9062, 0.5, 0.9062, 1.0, 0.875, 1.0, 0.875, 0.5, 0.875, 0.5, 0.875, 1.0, 0.8438, 1.0, 0.8438, 0.5, 0.8438, 0.5, 0.8438, 1.0, 0.8125, 1.0, 0.8125, 0.5, 0.8125, 0.5, 0.8125, 1.0, 0.7812, 1.0, 0.7812, 0.5, 0.7812, 0.5, 0.7812, 1.0, 0.75, 1.0, 0.75, 0.5, 0.75, 0.5, 0.75, 1.0, 0.7188, 1.0, 0.7188, 0.5, 0.7188, 0.5, 0.7188, 1.0, 0.6875, 1.0, 0.6875, 0.5, 0.6875, 0.5, 0.6875, 1.0, 0.6562, 1.0, 0.6562, 0.5, 0.6562, 0.5, 0.6562, 1.0, 0.625, 1.0, 0.625, 0.5, 0.625, 0.5, 0.625, 1.0, 0.5938, 1.0, 0.5938, 0.5, 0.5938, 0.5, 0.5938, 1.0, 0.5625, 1.0, 0.5625, 0.5, 0.5625, 0.5, 0.5625, 1.0, 0.5312, 1.0, 0.5312, 0.5, 0.5312, 0.5, 0.5312, 1.0, 0.5, 1.0, 0.5, 0.5, 0.5, 0.5, 0.5, 1.0, 0.4688, 1.0, 0.4688, 0.5, 0.4688, 0.5, 0.4688, 1.0, 0.4375, 1.0, 0.4375, 0.5, 0.4375, 0.5, 0.4375, 1.0, 0.4062, 1.0, 0.4062, 0.5, 0.4062, 0.5, 0.4062, 1.0, 0.375, 1.0, 0.375, 0.5, 0.375, 0.5, 0.375, 1.0, 0.3438, 1.0, 0.3438, 0.5, 0.3438, 0.5, 0.3438, 1.0, 0.3125, 1.0, 0.3125, 0.5, 0.3125, 0.5, 0.3125, 1.0, 0.2812, 1.0, 0.2812, 0.5, 0.2812, 0.5, 0.2812, 1.0, 0.25, 1.0, 0.25, 0.5, 0.25, 0.5, 0.25, 1.0, 0.2188, 1.0, 0.2188, 0.5, 0.2188, 0.5, 0.2188, 1.0, 0.1875, 1.0, 0.1875, 0.5, 0.1875, 0.5, 0.1875, 1.0, 0.1562, 1.0, 0.1562, 0.5, 0.1562, 0.5, 0.1562, 1.0, 0.125, 1.0, 0.125, 0.5, 0.125, 0.5, 0.125, 1.0, 0.09375, 1.0, 0.09375, 0.5, 0.09375, 0.5, 0.09375, 1.0, 0.0625, 1.0, 0.0625, 0.5, 0.2968, 0.4854, 0.25, 0.49, 0.2032, 0.4854, 0.1582, 0.4717, 0.1167, 0.4496, 0.08029, 0.4197, 0.05045, 0.3833, 0.02827, 0.3418, 0.01461, 0.2968, 0.01, 0.25, 0.01461, 0.2032, 0.02827, 0.1582, 0.05045, 0.1167, 0.08029, 0.08029, 0.1167, 0.05045, 0.1582, 0.02827, 0.2032, 0.01461, 0.25, 0.01, 0.2968, 0.01461, 0.3418, 0.02827, 0.3833, 0.05045, 0.4197, 0.08029, 0.4496, 0.1167, 0.4717, 0.1582, 0.4854, 0.2032, 0.49, 0.25, 0.4854, 0.2968, 0.4717, 0.3418, 0.4496, 0.3833, 0.4197, 0.4197, 0.3833, 0.4496, 0.3418, 0.4717, 0.0625, 0.5, 0.0625, 1.0, 0.03125, 1.0, 0.03125, 0.5, 0.03125, 0.5, 0.03125, 1.0, 0.0, 1.0, 0.0, 0.5, 0.75, 0.49, 0.7968, 0.4854, 0.8418, 0.4717, 0.8833, 0.4496, 0.9197, 0.4197, 0.9496, 0.3833, 0.9717, 0.3418, 0.9854, 0.2968, 0.99, 0.25, 0.9854, 0.2032, 0.9717, 0.1582, 0.9496, 0.1167, 0.9197, 0.08029, 0.8833, 0.05045, 0.8418, 0.02827, 0.7968, 0.01461, 0.75, 0.01, 0.7032, 0.01461, 0.6582, 0.02827, 0.6167, 0.05045, 0.5803, 0.08029, 0.5504, 0.1167, 0.5283, 0.1582, 0.5146, 0.2032, 0.51, 0.25, 0.5146, 0.2968, 0.5283, 0.3418, 0.5504, 0.3833, 0.5803, 0.4197, 0.6167, 0.4496, 0.6582, 0.4717, 0.7032, 0.4854])
me_cylinder_010.use_remesh_fix_poles = True
me_cylinder_010.use_remesh_preserve_attributes = False
me_cylinder_010.update()
arm_armature_002 = bpy.data.armatures.new('Armature.002')  # bones are not reproduced

# ---- objects
ob_cube = bpy.data.objects.new('Cube', me_cube_003)
ob_cylinder_001 = bpy.data.objects.new('Cylinder.001', me_cylinder_001)
ob_cylinder_002 = bpy.data.objects.new('Cylinder.002', me_cylinder_002)
ob_cylinder_005 = bpy.data.objects.new('Cylinder.005', me_cylinder_006)
ob_cylinder_006 = bpy.data.objects.new('Cylinder.006', me_cylinder_007)
ob_cylinder_008 = bpy.data.objects.new('Cylinder.008', me_cylinder_009)
ob_cylinder_007 = bpy.data.objects.new('Cylinder.007', me_cylinder_008)
ob_cylinder_012 = bpy.data.objects.new('Cylinder.012', me_cylinder_013)
ob_cylinder_011 = bpy.data.objects.new('Cylinder.011', me_cylinder_012)
ob_cylinder_010 = bpy.data.objects.new('Cylinder.010', me_cylinder_011)
ob_cylinder_009 = bpy.data.objects.new('Cylinder.009', me_cylinder_010)
ob_armature = bpy.data.objects.new('Armature', arm_armature_002)

# ---- transforms, parenting, visibility, modifiers, constraints
ob_cube.parent = ob_armature
ob_cube.matrix_parent_inverse = Matrix(((1.0, -0.0, 0.0, -0.0), (-0.0, 1.073e-06, -1.0, 1.274), (0.0, 1.0, 1.089e-06, -1.387e-06), (-0.0, 0.0, -0.0, 1.0)))
ob_cube.location = (0.0, 0.0, 0.0)
ob_cube.use_mesh_mirror_x = True
_m = ob_cube.modifiers.new('Mirror', 'MIRROR')
_m.use_axis = (False, True, False)
_m.merge_threshold = 0.04
_m = ob_cube.modifiers.new('Subdivision', 'SUBSURF')
ob_cylinder_001.parent = ob_armature
ob_cylinder_001.matrix_parent_inverse = Matrix(((1.0, 6.331e-09, 0.008973, -0.01284), (-0.008973, 1.898e-07, 1.0, -1.971), (4.835e-09, -1.0, 1.146e-07, -3.352e-07), (-0.0, 0.0, -0.0, 1.0)))
ob_cylinder_001.location = (-0.0001851, 0.002263, 1.729)
ob_cylinder_001.scale = (-0.06019, -0.06019, 0.302)
ob_cylinder_002.parent = ob_armature
ob_cylinder_002.matrix_parent_inverse = Matrix(((0.006549, -0.002458, 1.0, -1.971), (1.0, -2.789e-07, -0.006549, -0.5368), (1.638e-05, 1.0, 0.002458, -0.004843), (-0.0, 0.0, -0.0, 1.0)))
ob_cylinder_002.location = (0.2444, -0.001871, 1.967)
ob_cylinder_002.rotation_euler = (-0.0, 1.576, -0.0)
ob_cylinder_002.scale = (-0.06019, -0.06019, 0.302)
ob_cylinder_005.location = (0.4015, 0.3237, 0.9852)
ob_cylinder_005.scale = (0.1121, 0.1121, 0.215)
_m = ob_cylinder_005.modifiers.new('Mirror', 'MIRROR')
ob_cylinder_006.location = (0.4015, 0.3237, 0.5467)
ob_cylinder_006.scale = (0.1121, 0.1121, 0.215)
_m = ob_cylinder_006.modifiers.new('Mirror', 'MIRROR')
ob_cylinder_008.location = (0.4008, -0.3237, 0.5479)
ob_cylinder_008.scale = (0.1121, 0.1121, 0.215)
_m = ob_cylinder_008.modifiers.new('Mirror', 'MIRROR')
ob_cylinder_007.location = (0.4008, -0.3237, 0.9853)
ob_cylinder_007.scale = (0.1121, 0.1121, 0.215)
_m = ob_cylinder_007.modifiers.new('Mirror', 'MIRROR')
ob_cylinder_012.location = (-0.6749, 0.3237, 0.9852)
ob_cylinder_012.scale = (0.1121, 0.1121, 0.215)
_m = ob_cylinder_012.modifiers.new('Mirror', 'MIRROR')
ob_cylinder_011.location = (-0.6749, 0.3237, 0.5467)
ob_cylinder_011.scale = (0.1121, 0.1121, 0.215)
_m = ob_cylinder_011.modifiers.new('Mirror', 'MIRROR')
ob_cylinder_010.location = (-0.6756, -0.3237, 0.9853)
ob_cylinder_010.scale = (0.1121, 0.1121, 0.215)
_m = ob_cylinder_010.modifiers.new('Mirror', 'MIRROR')
ob_cylinder_009.location = (-0.6756, -0.3237, 0.5479)
ob_cylinder_009.scale = (0.1121, 0.1121, 0.215)
_m = ob_cylinder_009.modifiers.new('Mirror', 'MIRROR')
ob_armature.location = (0.0, -1.712e-07, 1.431)

# ---- collection membership
col_collection.objects.link(ob_cube)
col_collection.objects.link(ob_cylinder_001)
col_collection.objects.link(ob_cylinder_002)
col_collection.objects.link(ob_cylinder_005)
col_collection.objects.link(ob_cylinder_006)
col_collection.objects.link(ob_cylinder_008)
col_collection.objects.link(ob_cylinder_007)
col_collection.objects.link(ob_cylinder_012)
col_collection.objects.link(ob_cylinder_011)
col_collection.objects.link(ob_cylinder_010)
col_collection.objects.link(ob_cylinder_009)
col_collection.objects.link(ob_armature)

# ---- scene / render settings (as saved in the file)
scene.frame_start = 1; scene.frame_end = 250; scene.frame_set(0)
scene.render.engine = 'BLENDER_EEVEE_NEXT'
scene.cycles.use_denoising = False
scene.cycles.samples = 128
scene.cycles.sampling_pattern = 'TABULATED_SOBOL'
scene.cycles.use_adaptive_sampling = False
scene.cycles.use_light_tree = False
scene.view_settings.view_transform = 'Filmic'
bpy.context.view_layer.update()

# ---- added for rendering (the .blend has no active camera and no usable light): camera, sun
cam_auto = bpy.data.cameras.new('AutoCamera')
cam_auto.lens = 50.0
cam_auto.sensor_width = 36.0
cam_auto.clip_end = 1000.0
ob_auto_camera = bpy.data.objects.new('AutoCamera', cam_auto)
scene.collection.objects.link(ob_auto_camera)
ob_auto_camera.location = (2.68596, -3.20049, 3.31512)
ob_auto_camera.rotation_euler = (1.09748, -7.21219e-08, 0.694738)
scene.camera = ob_auto_camera
light_auto_sun = bpy.data.lights.new('AutoSun', 'SUN')
light_auto_sun.energy = 3.0
light_auto_sun.angle = 0.0523599
ob_auto_sun = bpy.data.objects.new('AutoSun', light_auto_sun)
scene.collection.objects.link(ob_auto_sun)
ob_auto_sun.rotation_euler = (0.872665, 0.174533, 0.523599)
bpy.context.view_layer.update()
